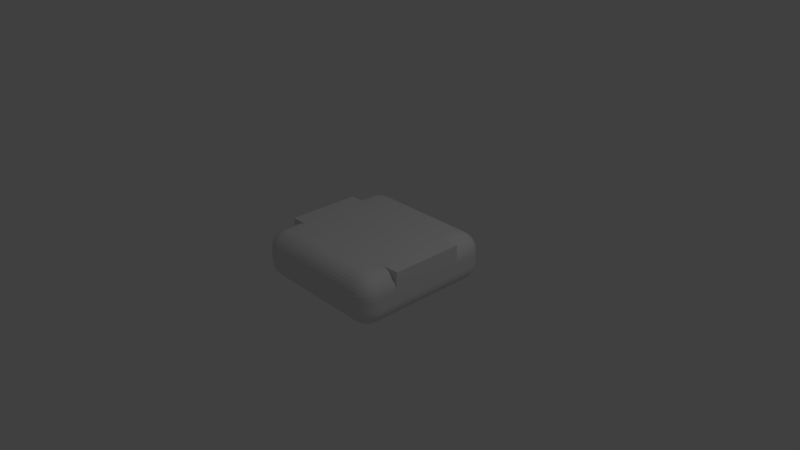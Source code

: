 # Source: StandardStreetTile.blend  (saved by Blender 2.77.0; exported with 4.5.12 LTS)
import bpy
from mathutils import Matrix  # noqa: F401  (used for matrix-valued properties, if any)

bpy.ops.wm.read_factory_settings(use_empty=True)
scene = bpy.context.scene
scene.name = 'Scene'

# ---- collections
col_collection_1 = bpy.data.collections.new('Collection 1'); scene.collection.children.link(col_collection_1)

# ---- materials (node trees are filled in below, after node groups)
mat_material = bpy.data.materials.new('Material')
mat_material.alpha_threshold = 0.0
mat_material.use_transparent_shadow = False
mat_material.roughness = 0.5
mat_material.line_color = (0.0, 0.0, 0.0, 1.0)

# ---- material node trees

# ---- world
world_world = bpy.data.worlds.new('World'); scene.world = world_world
world_world.color = (0.05088, 0.05088, 0.05088)
world_world.use_sun_shadow = False
world_world.sun_shadow_jitter_overblur = 0.0
world_world.cycles.sampling_method = 'MANUAL'

# ---- cameras
cam_camera = bpy.data.cameras.new('Camera')
cam_camera.clip_end = 100.0
cam_camera.lens = 35.0
cam_camera.sensor_width = 32.0
cam_camera.sensor_height = 18.0
cam_camera.ortho_scale = 7.314
cam_camera.dof.focus_distance = 0.0
cam_camera.dof.aperture_fstop = 128.0

# ---- lights
light_lamp = bpy.data.lights.new('Lamp', 'POINT')
light_lamp.transmission_factor = 0.0
light_lamp.cutoff_distance = 30.0
light_lamp.energy = 100.0
light_lamp.shadow_buffer_clip_start = 1.001
light_lamp.shadow_soft_size = 0.1
light_lamp.shadow_maximum_resolution = 0.006
light_lamp.use_absolute_resolution = True

# ---- meshes
me_cube = bpy.data.meshes.new('Cube')
me_cube.from_pydata([(-0.7302, 1.015, -0.08), (-0.7351, 0.7646, -0.33), (-0.9851, 0.7695, -0.08), (-0.7303, 1.01, -0.1288), (-0.7306, 0.9955, -0.1757), (-0.731, 0.9724, -0.2189), (-0.7317, 0.9413, -0.2568), (-0.7791, 1.011, -0.08), (-0.7807, 1.005, -0.1309), (-0.7811, 0.9899, -0.1782), (-0.7811, 0.9672, -0.2191), (-0.7814, 0.9389, -0.2531), (-0.8262, 0.9974, -0.08), (-0.8287, 0.9907, -0.1309), (-0.8278, 0.9755, -0.177), (-0.8253, 0.9551, -0.2145), (-0.8241, 0.9307, -0.2443), (-0.8699, 0.9751, -0.08), (-0.8704, 0.9687, -0.1302), (-0.8659, 0.9558, -0.174), (-0.8594, 0.9399, -0.2077), (-0.8562, 0.9204, -0.2335), (-0.8766, 0.9117, -0.2243), (-0.7839, 0.7655, -0.3252), (-0.8308, 0.7665, -0.311), (-0.874, 0.7673, -0.2879), (-0.9119, 0.7681, -0.2568), (-0.7342, 0.8133, -0.3252), (-0.785, 0.8158, -0.3195), (-0.8323, 0.8168, -0.3043), (-0.8732, 0.8172, -0.2817), (-0.9073, 0.8176, -0.2534), (-0.7332, 0.8602, -0.311), (-0.7841, 0.8636, -0.3043), (-0.8302, 0.8633, -0.2891), (-0.8678, 0.8611, -0.2687), (-0.8976, 0.86, -0.2443), (-0.7324, 0.9035, -0.2879), (-0.7826, 0.9048, -0.2814), (-0.8265, 0.9009, -0.2686), (-0.8603, 0.8948, -0.2528), (-0.8861, 0.8917, -0.2335), (-0.9793, 0.8182, -0.08), (-0.9642, 0.8648, -0.08), (-0.9402, 0.9075, -0.08), (-0.9084, 0.9448, -0.08), (-0.9803, 0.7694, -0.1288), (-0.9736, 0.8202, -0.1303), (-0.9575, 0.8671, -0.1303), (-0.934, 0.9076, -0.1299), (-0.9051, 0.9411, -0.1297), (-0.9661, 0.7691, -0.1757), (-0.9584, 0.8199, -0.178), (-0.9423, 0.8657, -0.1768), (-0.9211, 0.9028, -0.1739), (-0.8962, 0.9321, -0.1722), (-0.943, 0.7687, -0.2189), (-0.9355, 0.8187, -0.2193), (-0.9218, 0.8623, -0.2145), (-0.9054, 0.8957, -0.2077), (-0.8855, 0.921, -0.2041), (0.7695, 0.9851, -0.08), (1.015, 0.7302, -0.08), (0.7646, 0.7351, -0.33), (0.8182, 0.9793, -0.08), (0.8648, 0.9642, -0.08), (0.9075, 0.9402, -0.08), (0.9448, 0.9084, -0.08), (0.7694, 0.9803, -0.1288), (0.8202, 0.9736, -0.1303), (0.8671, 0.9575, -0.1303), (0.9076, 0.934, -0.1299), (0.9411, 0.9051, -0.1297), (0.7691, 0.9661, -0.1757), (0.8199, 0.9584, -0.178), (0.8657, 0.9423, -0.1768), (0.9028, 0.9211, -0.1739), (0.9321, 0.8962, -0.1722), (0.7687, 0.943, -0.2189), (0.8187, 0.9355, -0.2193), (0.8623, 0.9218, -0.2145), (0.8957, 0.9054, -0.2077), (0.921, 0.8855, -0.2041), (0.9117, 0.8766, -0.2243), (1.01, 0.7303, -0.1288), (0.9955, 0.7306, -0.1757), (0.9724, 0.731, -0.2189), (0.9413, 0.7317, -0.2568), (1.011, 0.7791, -0.08), (1.005, 0.7807, -0.1309), (0.9899, 0.7811, -0.1782), (0.9672, 0.7811, -0.2191), (0.9389, 0.7814, -0.2531), (0.9974, 0.8262, -0.08), (0.9907, 0.8287, -0.1309), (0.9755, 0.8278, -0.177), (0.9551, 0.8253, -0.2145), (0.9307, 0.8241, -0.2443), (0.9751, 0.8699, -0.08), (0.9687, 0.8704, -0.1302), (0.9558, 0.8659, -0.174), (0.9399, 0.8594, -0.2077), (0.9204, 0.8562, -0.2335), (0.7655, 0.7839, -0.3252), (0.7665, 0.8308, -0.311), (0.7673, 0.874, -0.2879), (0.7681, 0.9119, -0.2568), (0.8133, 0.7342, -0.3252), (0.8158, 0.785, -0.3195), (0.8168, 0.8323, -0.3043), (0.8172, 0.8732, -0.2817), (0.8176, 0.9073, -0.2534), (0.8602, 0.7332, -0.311), (0.8636, 0.7841, -0.3043), (0.8633, 0.8302, -0.2891), (0.8611, 0.8678, -0.2687), (0.86, 0.8976, -0.2443), (0.9035, 0.7324, -0.2879), (0.9048, 0.7826, -0.2814), (0.9009, 0.8265, -0.2686), (0.8948, 0.8603, -0.2528), (0.8917, 0.8861, -0.2335), (0.9851, -0.7695, -0.08), (0.7302, -1.015, -0.08), (0.7351, -0.7646, -0.33), (0.9793, -0.8182, -0.08), (0.9642, -0.8648, -0.08), (0.9402, -0.9075, -0.08), (0.9084, -0.9448, -0.08), (0.9803, -0.7694, -0.1288), (0.9736, -0.8202, -0.1303), (0.9575, -0.8671, -0.1303), (0.934, -0.9076, -0.1299), (0.9051, -0.9411, -0.1297), (0.9661, -0.7691, -0.1757), (0.9584, -0.8199, -0.178), (0.9423, -0.8657, -0.1768), (0.9211, -0.9028, -0.1739), (0.8962, -0.9321, -0.1722), (0.943, -0.7687, -0.2189), (0.9355, -0.8187, -0.2193), (0.9218, -0.8623, -0.2145), (0.9054, -0.8957, -0.2077), (0.8855, -0.921, -0.2041), (0.8766, -0.9117, -0.2243), (0.7303, -1.01, -0.1288), (0.7306, -0.9955, -0.1757), (0.731, -0.9724, -0.2189), (0.7317, -0.9413, -0.2568), (0.7791, -1.011, -0.08), (0.7807, -1.005, -0.1309), (0.7811, -0.9899, -0.1782), (0.7811, -0.9672, -0.2191), (0.7814, -0.9389, -0.2531), (0.8262, -0.9974, -0.08), (0.8287, -0.9907, -0.1309), (0.8278, -0.9755, -0.177), (0.8253, -0.9551, -0.2145), (0.8241, -0.9307, -0.2443), (0.8699, -0.9751, -0.08), (0.8704, -0.9687, -0.1302), (0.8659, -0.9558, -0.174), (0.8594, -0.9399, -0.2077), (0.8562, -0.9204, -0.2335), (0.7839, -0.7655, -0.3252), (0.8308, -0.7665, -0.311), (0.874, -0.7673, -0.2879), (0.9119, -0.7681, -0.2568), (0.7342, -0.8133, -0.3252), (0.785, -0.8158, -0.3195), (0.8323, -0.8168, -0.3043), (0.8732, -0.8172, -0.2817), (0.9073, -0.8176, -0.2534), (0.7332, -0.8602, -0.311), (0.7841, -0.8636, -0.3043), (0.8302, -0.8633, -0.2891), (0.8678, -0.8611, -0.2687), (0.8976, -0.86, -0.2443), (0.7324, -0.9035, -0.2879), (0.7826, -0.9048, -0.2814), (0.8265, -0.9009, -0.2686), (0.8603, -0.8948, -0.2528), (0.8861, -0.8917, -0.2335), (-1.015, -0.7302, -0.08), (-0.7646, -0.7351, -0.33), (-0.7695, -0.9851, -0.08), (-1.01, -0.7303, -0.1288), (-0.9955, -0.7306, -0.1757), (-0.9724, -0.731, -0.2189), (-0.9413, -0.7317, -0.2568), (-1.011, -0.7791, -0.08), (-1.005, -0.7807, -0.1309), (-0.9899, -0.7811, -0.1782), (-0.9672, -0.7811, -0.2191), (-0.9389, -0.7814, -0.2531), (-0.9974, -0.8262, -0.08), (-0.9907, -0.8287, -0.1309), (-0.9755, -0.8278, -0.177), (-0.9551, -0.8253, -0.2145), (-0.9307, -0.8241, -0.2443), (-0.9751, -0.8699, -0.08), (-0.9687, -0.8704, -0.1302), (-0.9558, -0.8659, -0.174), (-0.9399, -0.8594, -0.2077), (-0.9204, -0.8562, -0.2335), (-0.9117, -0.8766, -0.2243), (-0.7655, -0.7839, -0.3252), (-0.7665, -0.8308, -0.311), (-0.7673, -0.874, -0.2879), (-0.7681, -0.9119, -0.2568), (-0.8133, -0.7342, -0.3252), (-0.8158, -0.785, -0.3195), (-0.8168, -0.8323, -0.3043), (-0.8172, -0.8732, -0.2817), (-0.8176, -0.9073, -0.2534), (-0.8602, -0.7332, -0.311), (-0.8636, -0.7841, -0.3043), (-0.8633, -0.8302, -0.2891), (-0.8611, -0.8677, -0.2687), (-0.86, -0.8976, -0.2443), (-0.9035, -0.7324, -0.2879), (-0.9048, -0.7826, -0.2814), (-0.9009, -0.8265, -0.2686), (-0.8948, -0.8603, -0.2528), (-0.8917, -0.8861, -0.2335), (-0.8182, -0.9793, -0.08), (-0.8648, -0.9642, -0.08), (-0.9075, -0.9402, -0.08), (-0.9448, -0.9084, -0.08), (-0.7694, -0.9803, -0.1288), (-0.8202, -0.9736, -0.1303), (-0.8671, -0.9575, -0.1303), (-0.9076, -0.934, -0.1299), (-0.9411, -0.9051, -0.1297), (-0.7691, -0.9661, -0.1757), (-0.8199, -0.9584, -0.178), (-0.8657, -0.9423, -0.1768), (-0.9028, -0.9211, -0.1739), (-0.9321, -0.8962, -0.1722), (-0.7687, -0.943, -0.2189), (-0.8187, -0.9355, -0.2193), (-0.8623, -0.9218, -0.2145), (-0.8957, -0.9054, -0.2077), (-0.921, -0.8855, -0.2041), (-0.9851, 0.7695, 0.08), (-0.7351, 0.7646, 0.33), (-0.7302, 1.015, 0.08), (-0.9803, 0.7694, 0.1288), (-0.9661, 0.7691, 0.1757), (-0.943, 0.7687, 0.2189), (-0.9119, 0.7681, 0.2568), (-0.9793, 0.8182, 0.08), (-0.9736, 0.8195, 0.1309), (-0.9584, 0.8193, 0.1782), (-0.9358, 0.8184, 0.2191), (-0.9075, 0.8176, 0.2531), (-0.9642, 0.8648, 0.08), (-0.9574, 0.867, 0.1309), (-0.9423, 0.8655, 0.177), (-0.9219, 0.8621, 0.2145), (-0.8976, 0.86, 0.2443), (-0.9402, 0.9075, 0.08), (-0.9338, 0.9078, 0.1302), (-0.921, 0.9028, 0.174), (-0.9054, 0.8957, 0.2077), (-0.8861, 0.8917, 0.2335), (-0.8766, 0.9117, 0.2243), (-0.7342, 0.8133, 0.3252), (-0.7332, 0.8602, 0.311), (-0.7324, 0.9035, 0.2879), (-0.7317, 0.9413, 0.2568), (-0.7839, 0.7655, 0.3252), (-0.7844, 0.8165, 0.3195), (-0.7835, 0.8637, 0.3043), (-0.7823, 0.9046, 0.2817), (-0.7814, 0.9387, 0.2534), (-0.8308, 0.7665, 0.311), (-0.8321, 0.8174, 0.3043), (-0.83, 0.8635, 0.2891), (-0.8263, 0.9009, 0.2687), (-0.8241, 0.9307, 0.2443), (-0.874, 0.7673, 0.2879), (-0.8734, 0.8175, 0.2814), (-0.8678, 0.8612, 0.2686), (-0.8603, 0.8948, 0.2528), (-0.8562, 0.9204, 0.2335), (-0.7791, 1.011, 0.08), (-0.8262, 0.9974, 0.08), (-0.8699, 0.9751, 0.08), (-0.9084, 0.9448, 0.08), (-0.7303, 1.01, 0.1288), (-0.7813, 1.005, 0.1303), (-0.8289, 0.9908, 0.1303), (-0.8702, 0.9689, 0.1299), (-0.9048, 0.9413, 0.1297), (-0.7306, 0.9955, 0.1757), (-0.7816, 0.9898, 0.178), (-0.828, 0.9755, 0.1768), (-0.8659, 0.9559, 0.1739), (-0.8962, 0.9321, 0.1722), (-0.731, 0.9724, 0.2189), (-0.7814, 0.967, 0.2193), (-0.8254, 0.955, 0.2145), (-0.8594, 0.9399, 0.2077), (-0.8855, 0.921, 0.2041), (1.015, 0.7302, 0.08), (0.7695, 0.9851, 0.08), (0.7646, 0.7351, 0.33), (1.011, 0.7791, 0.08), (0.9974, 0.8262, 0.08), (0.9751, 0.8699, 0.08), (0.9448, 0.9084, 0.08), (1.01, 0.7303, 0.1288), (1.005, 0.7813, 0.1303), (0.9908, 0.8289, 0.1303), (0.9689, 0.8702, 0.1299), (0.9413, 0.9048, 0.1297), (0.9955, 0.7306, 0.1757), (0.9898, 0.7816, 0.178), (0.9755, 0.828, 0.1768), (0.9559, 0.8659, 0.1739), (0.9321, 0.8962, 0.1722), (0.9724, 0.731, 0.2189), (0.967, 0.7814, 0.2193), (0.955, 0.8254, 0.2145), (0.9399, 0.8594, 0.2077), (0.921, 0.8855, 0.2041), (0.9117, 0.8766, 0.2243), (0.7694, 0.9803, 0.1288), (0.7691, 0.9661, 0.1757), (0.7687, 0.943, 0.2189), (0.7681, 0.9119, 0.2568), (0.8182, 0.9793, 0.08), (0.8195, 0.9736, 0.1309), (0.8193, 0.9584, 0.1782), (0.8184, 0.9358, 0.2191), (0.8176, 0.9075, 0.2531), (0.8648, 0.9642, 0.08), (0.867, 0.9574, 0.1309), (0.8655, 0.9423, 0.177), (0.8621, 0.9219, 0.2145), (0.86, 0.8976, 0.2443), (0.9075, 0.9402, 0.08), (0.9078, 0.9338, 0.1302), (0.9028, 0.921, 0.174), (0.8957, 0.9054, 0.2077), (0.8917, 0.8861, 0.2335), (0.8133, 0.7342, 0.3252), (0.8602, 0.7332, 0.311), (0.9035, 0.7324, 0.2879), (0.9413, 0.7317, 0.2568), (0.7655, 0.7839, 0.3252), (0.8165, 0.7844, 0.3195), (0.8637, 0.7835, 0.3043), (0.9046, 0.7823, 0.2817), (0.9387, 0.7814, 0.2534), (0.7665, 0.8308, 0.311), (0.8174, 0.8321, 0.3043), (0.8635, 0.83, 0.2891), (0.9009, 0.8263, 0.2687), (0.9307, 0.8241, 0.2443), (0.7673, 0.874, 0.2879), (0.8175, 0.8734, 0.2814), (0.8612, 0.8678, 0.2686), (0.8948, 0.8603, 0.2528), (0.9204, 0.8562, 0.2335), (0.7302, -1.015, 0.08), (0.9851, -0.7695, 0.08), (0.7351, -0.7646, 0.33), (0.7791, -1.011, 0.08), (0.8262, -0.9974, 0.08), (0.8699, -0.9751, 0.08), (0.9084, -0.9448, 0.08), (0.7303, -1.01, 0.1288), (0.7813, -1.005, 0.1303), (0.8289, -0.9908, 0.1303), (0.8702, -0.9689, 0.1299), (0.9048, -0.9413, 0.1297), (0.7306, -0.9955, 0.1757), (0.7816, -0.9898, 0.178), (0.828, -0.9755, 0.1768), (0.8659, -0.9559, 0.1739), (0.8962, -0.9321, 0.1722), (0.731, -0.9724, 0.2189), (0.7814, -0.967, 0.2193), (0.8254, -0.955, 0.2145), (0.8594, -0.9399, 0.2077), (0.8855, -0.921, 0.2041), (0.8766, -0.9117, 0.2243), (0.9803, -0.7694, 0.1288), (0.9661, -0.7691, 0.1757), (0.943, -0.7687, 0.2189), (0.9119, -0.7681, 0.2568), (0.9793, -0.8182, 0.08), (0.9736, -0.8195, 0.1309), (0.9584, -0.8193, 0.1782), (0.9358, -0.8184, 0.2191), (0.9075, -0.8176, 0.2531), (0.9642, -0.8648, 0.08), (0.9574, -0.867, 0.1309), (0.9423, -0.8655, 0.177), (0.9219, -0.8621, 0.2145), (0.8976, -0.86, 0.2443), (0.9402, -0.9075, 0.08), (0.9338, -0.9078, 0.1302), (0.921, -0.9028, 0.174), (0.9054, -0.8957, 0.2077), (0.8861, -0.8917, 0.2335), (0.7342, -0.8133, 0.3252), (0.7332, -0.8602, 0.311), (0.7324, -0.9035, 0.2879), (0.7317, -0.9413, 0.2568), (0.7839, -0.7655, 0.3252), (0.7844, -0.8165, 0.3195), (0.7835, -0.8637, 0.3043), (0.7823, -0.9046, 0.2817), (0.7814, -0.9387, 0.2534), (0.8308, -0.7665, 0.311), (0.8321, -0.8174, 0.3043), (0.83, -0.8635, 0.2891), (0.8263, -0.9009, 0.2687), (0.8241, -0.9307, 0.2443), (0.874, -0.7673, 0.2879), (0.8734, -0.8175, 0.2814), (0.8678, -0.8612, 0.2686), (0.8603, -0.8948, 0.2528), (0.8562, -0.9204, 0.2335), (-0.7695, -0.9851, 0.08), (-0.7646, -0.7351, 0.33), (-1.015, -0.7302, 0.08), (-0.7694, -0.9803, 0.1288), (-0.7691, -0.9661, 0.1757), (-0.7687, -0.943, 0.2189), (-0.7681, -0.9119, 0.2568), (-0.8182, -0.9793, 0.08), (-0.8195, -0.9736, 0.1309), (-0.8193, -0.9584, 0.1782), (-0.8184, -0.9358, 0.2191), (-0.8176, -0.9075, 0.2531), (-0.8648, -0.9642, 0.08), (-0.867, -0.9574, 0.1309), (-0.8655, -0.9423, 0.177), (-0.8621, -0.9219, 0.2145), (-0.86, -0.8976, 0.2443), (-0.9075, -0.9402, 0.08), (-0.9078, -0.9338, 0.1302), (-0.9028, -0.921, 0.174), (-0.8957, -0.9054, 0.2077), (-0.8917, -0.8861, 0.2335), (-0.9117, -0.8766, 0.2243), (-0.8133, -0.7342, 0.3252), (-0.8602, -0.7332, 0.311), (-0.9034, -0.7324, 0.2879), (-0.9413, -0.7317, 0.2568), (-0.7655, -0.7839, 0.3252), (-0.8165, -0.7844, 0.3195), (-0.8637, -0.7835, 0.3043), (-0.9046, -0.7823, 0.2817), (-0.9387, -0.7814, 0.2534), (-0.7665, -0.8308, 0.311), (-0.8174, -0.8321, 0.3043), (-0.8635, -0.83, 0.2891), (-0.9009, -0.8263, 0.2687), (-0.9307, -0.8241, 0.2443), (-0.7673, -0.874, 0.2879), (-0.8175, -0.8734, 0.2814), (-0.8612, -0.8678, 0.2686), (-0.8948, -0.8603, 0.2528), (-0.9204, -0.8562, 0.2335), (-1.011, -0.7791, 0.08), (-0.9974, -0.8262, 0.08), (-0.9751, -0.8699, 0.08), (-0.9448, -0.9084, 0.08), (-1.01, -0.7303, 0.1288), (-1.005, -0.7813, 0.1303), (-0.9908, -0.8289, 0.1303), (-0.9689, -0.8702, 0.1299), (-0.9413, -0.9048, 0.1297), (-0.9955, -0.7306, 0.1757), (-0.9898, -0.7816, 0.178), (-0.9755, -0.828, 0.1768), (-0.9559, -0.8659, 0.1739), (-0.9321, -0.8962, 0.1722), (-0.9724, -0.731, 0.2189), (-0.967, -0.7814, 0.2193), (-0.955, -0.8254, 0.2145), (-0.9399, -0.8594, 0.2077), (-0.921, -0.8855, 0.2041), (-0.7597, -0.4852, 0.33), (-0.7548, -0.2352, 0.33), (-0.7499, 0.01473, 0.33), (-0.7449, 0.2647, 0.33), (-0.74, 0.5146, 0.33), (-0.7597, -0.4852, 0.33), (-0.7548, -0.2352, 0.33), (-0.7499, 0.01473, 0.33), (-0.7449, 0.2647, 0.33), (-0.74, 0.5146, 0.33), (-0.9949, 0.2647, 0.33), (-0.99, 0.5146, 0.33), (-0.7499, 0.01473, 0.33), (-0.7449, 0.2647, 0.33), (-1.005, -0.2352, 0.33), (-0.9999, 0.01473, 0.33), (-0.7597, -0.4852, 0.33), (-0.7548, -0.2352, 0.33), (-1.01, -0.4852, 0.33), (-1.005, -0.2352, 0.33), (-0.9999, 0.01473, 0.33), (-0.9949, 0.2647, 0.33), (-0.99, 0.5195, 0.08), (-0.9949, 0.2696, 0.08), (-0.9998, 0.01964, 0.08), (-1.005, -0.2303, 0.08), (-1.01, -0.4803, 0.08), (-0.99, 0.5195, 0.33), (-0.9949, 0.2696, 0.33), (-0.9998, 0.01964, 0.33), (-1.005, -0.2303, 0.33), (-1.01, -0.4803, 0.33), (0.7597, 0.4852, 0.33), (0.7548, 0.2352, 0.33), (0.7499, -0.01473, 0.33), (0.7449, -0.2647, 0.33), (0.74, -0.5146, 0.33), (1.01, 0.4852, 0.33), (1.005, 0.2352, 0.33), (0.9999, -0.01473, 0.33), (0.9949, -0.2647, 0.33), (0.99, -0.5146, 0.33), (0.99, -0.5195, 0.08), (0.9949, -0.2696, 0.08), (0.9998, -0.01964, 0.08), (1.005, 0.2303, 0.08), (1.01, 0.4803, 0.08), (0.99, -0.5195, 0.33), (0.9949, -0.2696, 0.33), (0.9998, -0.01964, 0.33), (1.005, 0.2303, 0.33), (1.01, 0.4803, 0.33)], [(501, 496), (495, 500)], [(244, 2, 183, 429, 514, 513, 512, 511, 510), (62, 305, 534, 533, 532, 531, 530, 367, 122), (123, 366, 427, 185), (245, 492, 491, 490, 489, 488, 428, 368, 524, 523, 522, 521, 520, 307), (0, 246, 306, 61), (0, 3, 8, 7), (3, 4, 9, 8), (4, 5, 10, 9), (5, 6, 11, 10), (7, 8, 13, 12), (8, 9, 14, 13), (9, 10, 15, 14), (10, 11, 16, 15), (12, 13, 18, 17), (13, 14, 19, 18), (14, 15, 20, 19), (15, 16, 21, 20), (17, 18, 50, 45), (18, 19, 55, 50), (19, 20, 60, 55), (20, 21, 22, 60), (1, 23, 28, 27), (23, 24, 29, 28), (24, 25, 30, 29), (25, 26, 31, 30), (27, 28, 33, 32), (28, 29, 34, 33), (29, 30, 35, 34), (30, 31, 36, 35), (32, 33, 38, 37), (33, 34, 39, 38), (34, 35, 40, 39), (35, 36, 41, 40), (37, 38, 11, 6), (38, 39, 16, 11), (39, 40, 21, 16), (40, 41, 22, 21), (2, 42, 47, 46), (42, 43, 48, 47), (43, 44, 49, 48), (44, 45, 50, 49), (46, 47, 52, 51), (47, 48, 53, 52), (48, 49, 54, 53), (49, 50, 55, 54), (51, 52, 57, 56), (52, 53, 58, 57), (53, 54, 59, 58), (54, 55, 60, 59), (56, 57, 31, 26), (57, 58, 36, 31), (58, 59, 41, 36), (59, 60, 22, 41), (61, 64, 69, 68), (64, 65, 70, 69), (65, 66, 71, 70), (66, 67, 72, 71), (68, 69, 74, 73), (69, 70, 75, 74), (70, 71, 76, 75), (71, 72, 77, 76), (73, 74, 79, 78), (74, 75, 80, 79), (75, 76, 81, 80), (76, 77, 82, 81), (78, 79, 111, 106), (79, 80, 116, 111), (80, 81, 121, 116), (81, 82, 83, 121), (62, 84, 89, 88), (84, 85, 90, 89), (85, 86, 91, 90), (86, 87, 92, 91), (88, 89, 94, 93), (89, 90, 95, 94), (90, 91, 96, 95), (91, 92, 97, 96), (93, 94, 99, 98), (94, 95, 100, 99), (95, 96, 101, 100), (96, 97, 102, 101), (98, 99, 72, 67), (99, 100, 77, 72), (100, 101, 82, 77), (101, 102, 83, 82), (63, 103, 108, 107), (103, 104, 109, 108), (104, 105, 110, 109), (105, 106, 111, 110), (107, 108, 113, 112), (108, 109, 114, 113), (109, 110, 115, 114), (110, 111, 116, 115), (112, 113, 118, 117), (113, 114, 119, 118), (114, 115, 120, 119), (115, 116, 121, 120), (117, 118, 92, 87), (118, 119, 97, 92), (119, 120, 102, 97), (120, 121, 83, 102), (122, 125, 130, 129), (125, 126, 131, 130), (126, 127, 132, 131), (127, 128, 133, 132), (129, 130, 135, 134), (130, 131, 136, 135), (131, 132, 137, 136), (132, 133, 138, 137), (134, 135, 140, 139), (135, 136, 141, 140), (136, 137, 142, 141), (137, 138, 143, 142), (139, 140, 172, 167), (140, 141, 177, 172), (141, 142, 182, 177), (142, 143, 144, 182), (123, 145, 150, 149), (145, 146, 151, 150), (146, 147, 152, 151), (147, 148, 153, 152), (149, 150, 155, 154), (150, 151, 156, 155), (151, 152, 157, 156), (152, 153, 158, 157), (154, 155, 160, 159), (155, 156, 161, 160), (156, 157, 162, 161), (157, 158, 163, 162), (159, 160, 133, 128), (160, 161, 138, 133), (161, 162, 143, 138), (162, 163, 144, 143), (124, 164, 169, 168), (164, 165, 170, 169), (165, 166, 171, 170), (166, 167, 172, 171), (168, 169, 174, 173), (169, 170, 175, 174), (170, 171, 176, 175), (171, 172, 177, 176), (173, 174, 179, 178), (174, 175, 180, 179), (175, 176, 181, 180), (176, 177, 182, 181), (178, 179, 153, 148), (179, 180, 158, 153), (180, 181, 163, 158), (181, 182, 144, 163), (183, 186, 191, 190), (186, 187, 192, 191), (187, 188, 193, 192), (188, 189, 194, 193), (190, 191, 196, 195), (191, 192, 197, 196), (192, 193, 198, 197), (193, 194, 199, 198), (195, 196, 201, 200), (196, 197, 202, 201), (197, 198, 203, 202), (198, 199, 204, 203), (200, 201, 233, 228), (201, 202, 238, 233), (202, 203, 243, 238), (203, 204, 205, 243), (184, 206, 211, 210), (206, 207, 212, 211), (207, 208, 213, 212), (208, 209, 214, 213), (210, 211, 216, 215), (211, 212, 217, 216), (212, 213, 218, 217), (213, 214, 219, 218), (215, 216, 221, 220), (216, 217, 222, 221), (217, 218, 223, 222), (218, 219, 224, 223), (220, 221, 194, 189), (221, 222, 199, 194), (222, 223, 204, 199), (223, 224, 205, 204), (185, 225, 230, 229), (225, 226, 231, 230), (226, 227, 232, 231), (227, 228, 233, 232), (229, 230, 235, 234), (230, 231, 236, 235), (231, 232, 237, 236), (232, 233, 238, 237), (234, 235, 240, 239), (235, 236, 241, 240), (236, 237, 242, 241), (237, 238, 243, 242), (239, 240, 214, 209), (240, 241, 219, 214), (241, 242, 224, 219), (242, 243, 205, 224), (244, 247, 252, 251), (247, 248, 253, 252), (248, 249, 254, 253), (249, 250, 255, 254), (251, 252, 257, 256), (252, 253, 258, 257), (253, 254, 259, 258), (254, 255, 260, 259), (256, 257, 262, 261), (257, 258, 263, 262), (258, 259, 264, 263), (259, 260, 265, 264), (261, 262, 294, 289), (262, 263, 299, 294), (263, 264, 304, 299), (264, 265, 266, 304), (245, 267, 272, 271), (267, 268, 273, 272), (268, 269, 274, 273), (269, 270, 275, 274), (271, 272, 277, 276), (272, 273, 278, 277), (273, 274, 279, 278), (274, 275, 280, 279), (276, 277, 282, 281), (277, 278, 283, 282), (278, 279, 284, 283), (279, 280, 285, 284), (281, 282, 255, 250), (282, 283, 260, 255), (283, 284, 265, 260), (284, 285, 266, 265), (246, 286, 291, 290), (286, 287, 292, 291), (287, 288, 293, 292), (288, 289, 294, 293), (290, 291, 296, 295), (291, 292, 297, 296), (292, 293, 298, 297), (293, 294, 299, 298), (295, 296, 301, 300), (296, 297, 302, 301), (297, 298, 303, 302), (298, 299, 304, 303), (300, 301, 275, 270), (301, 302, 280, 275), (302, 303, 285, 280), (303, 304, 266, 285), (305, 308, 313, 312), (308, 309, 314, 313), (309, 310, 315, 314), (310, 311, 316, 315), (312, 313, 318, 317), (313, 314, 319, 318), (314, 315, 320, 319), (315, 316, 321, 320), (317, 318, 323, 322), (318, 319, 324, 323), (319, 320, 325, 324), (320, 321, 326, 325), (322, 323, 355, 350), (323, 324, 360, 355), (324, 325, 365, 360), (325, 326, 327, 365), (306, 328, 333, 332), (328, 329, 334, 333), (329, 330, 335, 334), (330, 331, 336, 335), (332, 333, 338, 337), (333, 334, 339, 338), (334, 335, 340, 339), (335, 336, 341, 340), (337, 338, 343, 342), (338, 339, 344, 343), (339, 340, 345, 344), (340, 341, 346, 345), (342, 343, 316, 311), (343, 344, 321, 316), (344, 345, 326, 321), (345, 346, 327, 326), (307, 347, 352, 351), (347, 348, 353, 352), (348, 349, 354, 353), (349, 350, 355, 354), (351, 352, 357, 356), (352, 353, 358, 357), (353, 354, 359, 358), (354, 355, 360, 359), (356, 357, 362, 361), (357, 358, 363, 362), (358, 359, 364, 363), (359, 360, 365, 364), (361, 362, 336, 331), (362, 363, 341, 336), (363, 364, 346, 341), (364, 365, 327, 346), (366, 369, 374, 373), (369, 370, 375, 374), (370, 371, 376, 375), (371, 372, 377, 376), (373, 374, 379, 378), (374, 375, 380, 379), (375, 376, 381, 380), (376, 377, 382, 381), (378, 379, 384, 383), (379, 380, 385, 384), (380, 381, 386, 385), (381, 382, 387, 386), (383, 384, 416, 411), (384, 385, 421, 416), (385, 386, 426, 421), (386, 387, 388, 426), (367, 389, 394, 393), (389, 390, 395, 394), (390, 391, 396, 395), (391, 392, 397, 396), (393, 394, 399, 398), (394, 395, 400, 399), (395, 396, 401, 400), (396, 397, 402, 401), (398, 399, 404, 403), (399, 400, 405, 404), (400, 401, 406, 405), (401, 402, 407, 406), (403, 404, 377, 372), (404, 405, 382, 377), (405, 406, 387, 382), (406, 407, 388, 387), (368, 408, 413, 412), (408, 409, 414, 413), (409, 410, 415, 414), (410, 411, 416, 415), (412, 413, 418, 417), (413, 414, 419, 418), (414, 415, 420, 419), (415, 416, 421, 420), (417, 418, 423, 422), (418, 419, 424, 423), (419, 420, 425, 424), (420, 421, 426, 425), (422, 423, 397, 392), (423, 424, 402, 397), (424, 425, 407, 402), (425, 426, 388, 407), (427, 430, 435, 434), (430, 431, 436, 435), (431, 432, 437, 436), (432, 433, 438, 437), (434, 435, 440, 439), (435, 436, 441, 440), (436, 437, 442, 441), (437, 438, 443, 442), (439, 440, 445, 444), (440, 441, 446, 445), (441, 442, 447, 446), (442, 443, 448, 447), (444, 445, 477, 472), (445, 446, 482, 477), (446, 447, 487, 482), (447, 448, 449, 487), (428, 450, 455, 454), (450, 451, 456, 455), (451, 452, 457, 456), (452, 453, 458, 457), (454, 455, 460, 459), (455, 456, 461, 460), (456, 457, 462, 461), (457, 458, 463, 462), (459, 460, 465, 464), (460, 461, 466, 465), (461, 462, 467, 466), (462, 463, 468, 467), (464, 465, 438, 433), (465, 466, 443, 438), (466, 467, 448, 443), (467, 468, 449, 448), (429, 469, 474, 473), (469, 470, 475, 474), (470, 471, 476, 475), (471, 472, 477, 476), (473, 474, 479, 478), (474, 475, 480, 479), (475, 476, 481, 480), (476, 477, 482, 481), (478, 479, 484, 483), (479, 480, 485, 484), (480, 481, 486, 485), (481, 482, 487, 486), (483, 484, 458, 453), (484, 485, 463, 458), (485, 486, 468, 463), (486, 487, 449, 468), (0, 61, 68, 3), (3, 68, 73, 4), (4, 73, 78, 5), (5, 78, 106, 6), (6, 106, 105, 37), (37, 105, 104, 32), (32, 104, 103, 27), (27, 103, 63, 1), (1, 184, 210, 23), (23, 210, 215, 24), (24, 215, 220, 25), (25, 220, 189, 26), (26, 189, 188, 56), (56, 188, 187, 51), (51, 187, 186, 46), (46, 186, 183, 2), (2, 244, 251, 42), (42, 251, 256, 43), (43, 256, 261, 44), (44, 261, 289, 45), (45, 289, 288, 17), (17, 288, 287, 12), (12, 287, 286, 7), (7, 286, 246, 0), (62, 122, 129, 84), (84, 129, 134, 85), (85, 134, 139, 86), (86, 139, 167, 87), (87, 167, 166, 117), (117, 166, 165, 112), (112, 165, 164, 107), (107, 164, 124, 63), (61, 306, 332, 64), (64, 332, 337, 65), (65, 337, 342, 66), (66, 342, 311, 67), (67, 311, 310, 98), (98, 310, 309, 93), (93, 309, 308, 88), (88, 308, 305, 62), (123, 185, 229, 145), (145, 229, 234, 146), (146, 234, 239, 147), (147, 239, 209, 148), (148, 209, 208, 178), (178, 208, 207, 173), (173, 207, 206, 168), (168, 206, 184, 124), (122, 367, 393, 125), (125, 393, 398, 126), (126, 398, 403, 127), (127, 403, 372, 128), (128, 372, 371, 159), (159, 371, 370, 154), (154, 370, 369, 149), (149, 369, 366, 123), (185, 427, 434, 225), (225, 434, 439, 226), (226, 439, 444, 227), (227, 444, 472, 228), (228, 472, 471, 200), (200, 471, 470, 195), (195, 470, 469, 190), (190, 469, 429, 183), (245, 307, 351, 267), (267, 351, 356, 268), (268, 356, 361, 269), (269, 361, 331, 270), (270, 331, 330, 300), (300, 330, 329, 295), (295, 329, 328, 290), (290, 328, 306, 246), (244, 510, 511, 512, 513, 514, 429, 473, 247), (247, 473, 478, 248), (248, 478, 483, 249), (249, 483, 453, 250), (250, 453, 452, 281), (281, 452, 451, 276), (276, 451, 450, 271), (271, 450, 428, 488, 489, 490, 491, 492, 245), (307, 520, 521, 522, 523, 524, 368, 412, 347), (347, 412, 417, 348), (348, 417, 422, 349), (349, 422, 392, 350), (350, 392, 391, 322), (322, 391, 390, 317), (317, 390, 389, 312), (312, 389, 367, 530, 531, 532, 533, 534, 305), (368, 428, 454, 408), (408, 454, 459, 409), (409, 459, 464, 410), (410, 464, 433, 411), (411, 433, 432, 383), (383, 432, 431, 378), (378, 431, 430, 373), (373, 430, 427, 366), (1, 63, 124, 184), (491, 492, 497, 496), (489, 490, 495, 494), (491, 490, 495, 496), (489, 488, 493, 494), (496, 497, 499, 498), (496, 509, 508, 495), (494, 495, 503, 502), (494, 493, 504, 505), (505, 507, 506, 504), (513, 514, 519, 518), (511, 512, 517, 516), (513, 518, 517, 512), (511, 516, 515, 510), (504, 506, 514), (510, 515, 497), (521, 526, 525, 520), (523, 524, 529, 528), (521, 522, 527, 526), (523, 528, 527, 522), (533, 538, 537, 532), (531, 536, 535, 530), (533, 534, 539, 538), (531, 532, 537, 536), (520, 539, 534), (530, 535, 524)])
_uv = me_cube.uv_layers.new(name='UVMap')
_uv.uv.foreach_set('vector', [0.04033, 0.3477, 0.0401, 0.2362, 0.2802, 0.2371, 0.2806, 0.3488, 0.2405, 0.3486, 0.2005, 0.3485, 0.1604, 0.3483, 0.1204, 0.3481, 0.08037, 0.3479, 0.2803, 0.2363, 0.2799, 0.3477, 0.24, 0.3477, 0.2002, 0.3477, 0.1603, 0.3477, 0.1204, 0.3477, 0.08046, 0.3477, 0.04057, 0.3477, 0.04103, 0.2358, 0.2793, 0.237, 0.2795, 0.3491, 0.04014, 0.3481, 0.04031, 0.2365, 0.04, 0.5936, 0.07998, 0.5934, 0.12, 0.5931, 0.1599, 0.5929, 0.1999, 0.5927, 0.2399, 0.5924, 0.2799, 0.5922, 0.281, 0.9417, 0.2409, 0.9417, 0.2007, 0.9418, 0.1606, 0.9418, 0.1204, 0.9418, 0.08028, 0.9419, 0.04013, 0.9419, 0.2799, 0.2359, 0.28, 0.3484, 0.03943, 0.3507, 0.03965, 0.2374, 0.2799, 0.2359, 0.2798, 0.2016, 0.2879, 0.2, 0.2877, 0.2358, 0.2798, 0.2016, 0.2798, 0.1686, 0.2878, 0.1668, 0.2879, 0.2, 0.2798, 0.1686, 0.2797, 0.1382, 0.2877, 0.138, 0.2878, 0.1668, 0.2797, 0.1382, 0.2797, 0.05995, 0.2876, 0.05993, 0.2877, 0.138, 0.2877, 0.2358, 0.2879, 0.2, 0.2955, 0.2, 0.2952, 0.2358, 0.2879, 0.2, 0.2878, 0.1668, 0.2953, 0.1676, 0.2955, 0.2, 0.2878, 0.1668, 0.2877, 0.138, 0.2948, 0.1412, 0.2953, 0.1676, 0.2877, 0.138, 0.2876, 0.05993, 0.2944, 0.05991, 0.2948, 0.1412, 0.2952, 0.2358, 0.2955, 0.2, 0.3021, 0.2004, 0.3021, 0.2357, 0.2955, 0.2, 0.2953, 0.1676, 0.3013, 0.1697, 0.3021, 0.2004, 0.2953, 0.1676, 0.2948, 0.1412, 0.3002, 0.1459, 0.3013, 0.1697, 0.2948, 0.1412, 0.2944, 0.05991, 0.2995, 0.0599, 0.3002, 0.1459, 0.3021, 0.2357, 0.3021, 0.2004, 0.3199, 0.2007, 0.3199, 0.2356, 0.3021, 0.2004, 0.3013, 0.1697, 0.3198, 0.1708, 0.3199, 0.2007, 0.3013, 0.1697, 0.3002, 0.1459, 0.3198, 0.1484, 0.3198, 0.1708, 0.3002, 0.1459, 0.2995, 0.0599, 0.3027, 0.0599, 0.3198, 0.1484, 0.3655, 0.5939, 0.3578, 0.5939, 0.3574, 0.5822, 0.3655, 0.5826, 0.3578, 0.5939, 0.3503, 0.5939, 0.3499, 0.5822, 0.3574, 0.5822, 0.3503, 0.5939, 0.3434, 0.5938, 0.3434, 0.5823, 0.3499, 0.5822, 0.3434, 0.5938, 0.3257, 0.5938, 0.3257, 0.5822, 0.3434, 0.5823, 0.3655, 0.5826, 0.3574, 0.5822, 0.3574, 0.5711, 0.3655, 0.5717, 0.3574, 0.5822, 0.3499, 0.5822, 0.3501, 0.5714, 0.3574, 0.5711, 0.3499, 0.5822, 0.3434, 0.5823, 0.3441, 0.5721, 0.3501, 0.5714, 0.3434, 0.5823, 0.3257, 0.5822, 0.3257, 0.5724, 0.3441, 0.5721, 0.3655, 0.5717, 0.3574, 0.5711, 0.3575, 0.5616, 0.3655, 0.5617, 0.3574, 0.5711, 0.3501, 0.5714, 0.3505, 0.5626, 0.3575, 0.5616, 0.3501, 0.5714, 0.3441, 0.5721, 0.3451, 0.5642, 0.3505, 0.5626, 0.3441, 0.5721, 0.3257, 0.5724, 0.3257, 0.565, 0.3451, 0.5642, 0.3655, 0.5617, 0.3575, 0.5616, 0.3576, 0.5359, 0.3655, 0.5359, 0.3575, 0.5616, 0.3505, 0.5626, 0.3508, 0.5359, 0.3576, 0.5359, 0.3505, 0.5626, 0.3451, 0.5642, 0.3457, 0.5358, 0.3508, 0.5359, 0.3451, 0.5642, 0.3257, 0.565, 0.3257, 0.5603, 0.3457, 0.5358, 0.0401, 0.2362, 0.0323, 0.2362, 0.03189, 0.2011, 0.04003, 0.2022, 0.0323, 0.2362, 0.02479, 0.2361, 0.02432, 0.201, 0.03189, 0.2011, 0.02479, 0.2361, 0.01787, 0.2361, 0.01778, 0.2013, 0.02432, 0.201, 0.01787, 0.2361, 8.89e-05, 0.236, 2.397e-05, 0.2014, 0.01778, 0.2013, 0.04003, 0.2022, 0.03189, 0.2011, 0.03182, 0.1678, 0.03996, 0.1695, 0.03189, 0.2011, 0.02432, 0.201, 0.02444, 0.1687, 0.03182, 0.1678, 0.02432, 0.201, 0.01778, 0.2013, 0.01845, 0.1707, 0.02444, 0.1687, 0.01778, 0.2013, 2.397e-05, 0.2014, -3.163e-05, 0.1718, 0.01845, 0.1707, 0.03996, 0.1695, 0.03182, 0.1678, 0.03187, 0.1391, 0.0399, 0.1394, 0.03182, 0.1678, 0.02444, 0.1687, 0.02487, 0.1424, 0.03187, 0.1391, 0.02444, 0.1687, 0.01845, 0.1707, 0.01949, 0.1471, 0.02487, 0.1424, 0.01845, 0.1707, -3.163e-05, 0.1718, -7.338e-05, 0.1495, 0.01949, 0.1471, 0.0399, 0.1394, 0.03187, 0.1391, 0.03179, 0.06187, 0.03973, 0.06189, 0.03187, 0.1391, 0.02487, 0.1424, 0.02499, 0.06185, 0.03179, 0.06187, 0.02487, 0.1424, 0.01949, 0.1471, 0.01989, 0.06184, 0.02499, 0.06185, 0.01949, 0.1471, -7.338e-05, 0.1495, -9.983e-05, 0.1354, 0.01989, 0.06184, 0.03965, 0.2374, 0.03184, 0.2374, 0.03157, 0.2018, 0.03971, 0.2029, 0.03184, 0.2374, 0.02432, 0.2375, 0.024, 0.2018, 0.03157, 0.2018, 0.02432, 0.2375, 0.0174, 0.2375, 0.01745, 0.2022, 0.024, 0.2018, 0.0174, 0.2375, -0.0003995, 0.2377, -0.0003202, 0.2025, 0.01745, 0.2022, 0.03971, 0.2029, 0.03157, 0.2018, 0.03163, 0.168, 0.03977, 0.1697, 0.03157, 0.2018, 0.024, 0.2018, 0.02425, 0.1689, 0.03163, 0.168, 0.024, 0.2018, 0.01745, 0.2022, 0.01825, 0.1711, 0.02425, 0.1689, 0.01745, 0.2022, -0.0003202, 0.2025, -0.0002522, 0.1724, 0.01825, 0.1711, 0.03977, 0.1697, 0.03163, 0.168, 0.0318, 0.1388, 0.03983, 0.1391, 0.03163, 0.168, 0.02425, 0.1689, 0.02479, 0.1422, 0.0318, 0.1388, 0.02425, 0.1689, 0.01825, 0.1711, 0.01938, 0.1471, 0.02479, 0.1422, 0.01825, 0.1711, -0.0002522, 0.1724, -0.0002012, 0.1497, 0.01938, 0.1471, 0.03983, 0.1391, 0.0318, 0.1388, 0.03202, 0.06048, 0.03995, 0.06046, 0.0318, 0.1388, 0.02479, 0.1422, 0.02522, 0.06049, 0.03202, 0.06048, 0.02479, 0.1422, 0.01938, 0.1471, 0.02012, 0.0605, 0.02522, 0.06049, 0.01938, 0.1471, -0.0002012, 0.1497, -0.0001689, 0.1354, 0.02012, 0.0605, 0.2803, 0.2363, 0.2804, 0.2023, 0.2884, 0.2008, 0.288, 0.2363, 0.2804, 0.2023, 0.2804, 0.1696, 0.2885, 0.1679, 0.2884, 0.2008, 0.2804, 0.1696, 0.2805, 0.1395, 0.2885, 0.1394, 0.2885, 0.1679, 0.2805, 0.1395, 0.2808, 0.06208, 0.2887, 0.06211, 0.2885, 0.1394, 0.288, 0.2363, 0.2884, 0.2008, 0.296, 0.2008, 0.2955, 0.2363, 0.2884, 0.2008, 0.2885, 0.1679, 0.2959, 0.1687, 0.296, 0.2008, 0.2885, 0.1679, 0.2885, 0.1394, 0.2955, 0.1426, 0.2959, 0.1687, 0.2885, 0.1394, 0.2887, 0.06211, 0.2954, 0.06214, 0.2955, 0.1426, 0.2955, 0.2363, 0.296, 0.2008, 0.3026, 0.2013, 0.3024, 0.2363, 0.296, 0.2008, 0.2959, 0.1687, 0.3019, 0.1709, 0.3026, 0.2013, 0.2959, 0.1687, 0.2955, 0.1426, 0.3009, 0.1473, 0.3019, 0.1709, 0.2955, 0.1426, 0.2954, 0.06214, 0.3005, 0.06217, 0.3009, 0.1473, 0.3024, 0.2363, 0.3026, 0.2013, 0.3202, 0.2018, 0.3201, 0.2363, 0.3026, 0.2013, 0.3019, 0.1709, 0.3203, 0.1721, 0.3202, 0.2018, 0.3019, 0.1709, 0.3009, 0.1473, 0.3204, 0.1499, 0.3203, 0.1721, 0.3009, 0.1473, 0.3005, 0.06217, 0.3038, 0.06218, 0.3204, 0.1499, 0.6045, 0.5948, 0.6045, 0.5835, 0.6125, 0.583, 0.6123, 0.5948, 0.6045, 0.5835, 0.6045, 0.5726, 0.6125, 0.5721, 0.6125, 0.583, 0.6045, 0.5726, 0.6045, 0.5626, 0.6125, 0.5626, 0.6125, 0.5721, 0.6045, 0.5626, 0.6045, 0.5368, 0.6124, 0.5369, 0.6125, 0.5626, 0.6123, 0.5948, 0.6125, 0.583, 0.6201, 0.5831, 0.6198, 0.5949, 0.6125, 0.583, 0.6125, 0.5721, 0.6199, 0.5724, 0.6201, 0.5831, 0.6125, 0.5721, 0.6125, 0.5626, 0.6195, 0.5637, 0.6199, 0.5724, 0.6125, 0.5626, 0.6124, 0.5369, 0.6192, 0.5369, 0.6195, 0.5637, 0.6198, 0.5949, 0.6201, 0.5831, 0.6267, 0.5833, 0.6267, 0.5949, 0.6201, 0.5831, 0.6199, 0.5724, 0.6259, 0.5731, 0.6267, 0.5833, 0.6199, 0.5724, 0.6195, 0.5637, 0.6249, 0.5653, 0.6259, 0.5731, 0.6195, 0.5637, 0.6192, 0.5369, 0.6242, 0.5369, 0.6249, 0.5653, 0.6267, 0.5949, 0.6267, 0.5833, 0.6444, 0.5834, 0.6444, 0.595, 0.6267, 0.5833, 0.6259, 0.5731, 0.6443, 0.5736, 0.6444, 0.5834, 0.6259, 0.5731, 0.6249, 0.5653, 0.6443, 0.5662, 0.6443, 0.5736, 0.6249, 0.5653, 0.6242, 0.5369, 0.6275, 0.5369, 0.6443, 0.5662, 0.04103, 0.2358, 0.03325, 0.2358, 0.03305, 0.2006, 0.04117, 0.2017, 0.03325, 0.2358, 0.02577, 0.2358, 0.02551, 0.2005, 0.03305, 0.2006, 0.02577, 0.2358, 0.01887, 0.2357, 0.01899, 0.2008, 0.02551, 0.2005, 0.01887, 0.2357, 0.001151, 0.2357, 0.001298, 0.201, 0.01899, 0.2008, 0.04117, 0.2017, 0.03305, 0.2006, 0.03319, 0.1672, 0.0413, 0.1689, 0.03305, 0.2006, 0.02551, 0.2005, 0.02583, 0.1681, 0.03319, 0.1672, 0.02551, 0.2005, 0.01899, 0.2008, 0.01985, 0.1701, 0.02583, 0.1681, 0.01899, 0.2008, 0.001298, 0.201, 0.001423, 0.1712, 0.01985, 0.1701, 0.0413, 0.1689, 0.03319, 0.1672, 0.03342, 0.1383, 0.04142, 0.1387, 0.03319, 0.1672, 0.02583, 0.1681, 0.02643, 0.1417, 0.03342, 0.1383, 0.02583, 0.1681, 0.01985, 0.1701, 0.02103, 0.1464, 0.02643, 0.1417, 0.01985, 0.1701, 0.001423, 0.1712, 0.001518, 0.1489, 0.02103, 0.1464, 0.04142, 0.1387, 0.03342, 0.1383, 0.03382, 0.06095, 0.04173, 0.06098, 0.03342, 0.1383, 0.02643, 0.1417, 0.02704, 0.06091, 0.03382, 0.06095, 0.02643, 0.1417, 0.02103, 0.1464, 0.02195, 0.06089, 0.02704, 0.06091, 0.02103, 0.1464, 0.001518, 0.1489, 0.001578, 0.1347, 0.02195, 0.06089, 0.2793, 0.237, 0.2793, 0.2028, 0.2873, 0.2014, 0.2871, 0.237, 0.2793, 0.2028, 0.2793, 0.17, 0.2873, 0.1682, 0.2873, 0.2014, 0.2793, 0.17, 0.2792, 0.1397, 0.2872, 0.1396, 0.2873, 0.1682, 0.2792, 0.1397, 0.2792, 0.06186, 0.287, 0.06186, 0.2872, 0.1396, 0.2871, 0.237, 0.2873, 0.2014, 0.2949, 0.2014, 0.2946, 0.2371, 0.2873, 0.2014, 0.2873, 0.1682, 0.2947, 0.1691, 0.2949, 0.2014, 0.2873, 0.1682, 0.2872, 0.1396, 0.2942, 0.1428, 0.2947, 0.1691, 0.2872, 0.1396, 0.287, 0.06186, 0.2938, 0.06186, 0.2942, 0.1428, 0.2946, 0.2371, 0.2949, 0.2014, 0.3015, 0.2019, 0.3015, 0.2371, 0.2949, 0.2014, 0.2947, 0.1691, 0.3007, 0.1712, 0.3015, 0.2019, 0.2947, 0.1691, 0.2942, 0.1428, 0.2996, 0.1475, 0.3007, 0.1712, 0.2942, 0.1428, 0.2938, 0.06186, 0.2989, 0.06186, 0.2996, 0.1475, 0.3015, 0.2371, 0.3015, 0.2019, 0.3191, 0.2023, 0.3192, 0.2371, 0.3015, 0.2019, 0.3007, 0.1712, 0.3191, 0.1725, 0.3191, 0.2023, 0.3007, 0.1712, 0.2996, 0.1475, 0.3191, 0.1501, 0.3191, 0.1725, 0.2996, 0.1475, 0.2989, 0.06186, 0.3021, 0.06185, 0.3191, 0.1501, 0.6049, 0.9427, 0.6127, 0.9427, 0.613, 0.9543, 0.6049, 0.954, 0.6127, 0.9427, 0.6202, 0.9427, 0.6206, 0.9544, 0.613, 0.9543, 0.6202, 0.9427, 0.6271, 0.9427, 0.6271, 0.9543, 0.6206, 0.9544, 0.6271, 0.9427, 0.6448, 0.9428, 0.6448, 0.9543, 0.6271, 0.9543, 0.6049, 0.954, 0.613, 0.9543, 0.6131, 0.9654, 0.6049, 0.9648, 0.613, 0.9543, 0.6206, 0.9544, 0.6204, 0.9651, 0.6131, 0.9654, 0.6206, 0.9544, 0.6271, 0.9543, 0.6264, 0.9645, 0.6204, 0.9651, 0.6271, 0.9543, 0.6448, 0.9543, 0.6448, 0.9642, 0.6264, 0.9645, 0.6049, 0.9648, 0.6131, 0.9654, 0.613, 0.975, 0.605, 0.9749, 0.6131, 0.9654, 0.6204, 0.9651, 0.6199, 0.9739, 0.613, 0.975, 0.6204, 0.9651, 0.6264, 0.9645, 0.6253, 0.9723, 0.6199, 0.9739, 0.6264, 0.9645, 0.6448, 0.9642, 0.6448, 0.9716, 0.6253, 0.9723, 0.605, 0.9749, 0.613, 0.975, 0.6129, 1.001, 0.605, 1.001, 0.613, 0.975, 0.6199, 0.9739, 0.6197, 1.001, 0.6129, 1.001, 0.6199, 0.9739, 0.6253, 0.9723, 0.6248, 1.001, 0.6197, 1.001, 0.6253, 0.9723, 0.6448, 0.9716, 0.6448, 0.9762, 0.6248, 1.001, 0.2802, 0.2371, 0.28, 0.203, 0.2881, 0.2015, 0.288, 0.2371, 0.28, 0.203, 0.2799, 0.1702, 0.288, 0.1685, 0.2881, 0.2015, 0.2799, 0.1702, 0.2798, 0.1401, 0.2878, 0.14, 0.288, 0.1685, 0.2798, 0.1401, 0.2795, 0.06247, 0.2875, 0.06249, 0.2878, 0.14, 0.288, 0.2371, 0.2881, 0.2015, 0.2957, 0.2016, 0.2955, 0.2371, 0.2881, 0.2015, 0.288, 0.1685, 0.2954, 0.1694, 0.2957, 0.2016, 0.288, 0.1685, 0.2878, 0.14, 0.2948, 0.1432, 0.2954, 0.1694, 0.2878, 0.14, 0.2875, 0.06249, 0.2943, 0.06251, 0.2948, 0.1432, 0.2955, 0.2371, 0.2957, 0.2016, 0.3023, 0.2021, 0.3024, 0.2371, 0.2957, 0.2016, 0.2954, 0.1694, 0.3014, 0.1715, 0.3023, 0.2021, 0.2954, 0.1694, 0.2948, 0.1432, 0.3003, 0.1479, 0.3014, 0.1715, 0.2948, 0.1432, 0.2943, 0.06251, 0.2994, 0.06252, 0.3003, 0.1479, 0.3024, 0.2371, 0.3023, 0.2021, 0.32, 0.2025, 0.3202, 0.2372, 0.3023, 0.2021, 0.3014, 0.1715, 0.3199, 0.1728, 0.32, 0.2025, 0.3014, 0.1715, 0.3003, 0.1479, 0.3198, 0.1505, 0.3199, 0.1728, 0.3003, 0.1479, 0.2994, 0.06252, 0.3026, 0.06253, 0.3198, 0.1505, 0.3659, 0.942, 0.3659, 0.9533, 0.3579, 0.9537, 0.3581, 0.9419, 0.3659, 0.9533, 0.3659, 0.9642, 0.3579, 0.9647, 0.3579, 0.9537, 0.3659, 0.9642, 0.366, 0.9742, 0.358, 0.9742, 0.3579, 0.9647, 0.366, 0.9742, 0.366, 1.0, 0.3581, 0.9999, 0.358, 0.9742, 0.3581, 0.9419, 0.3579, 0.9537, 0.3503, 0.9537, 0.3507, 0.9419, 0.3579, 0.9537, 0.3579, 0.9647, 0.3505, 0.9644, 0.3503, 0.9537, 0.3579, 0.9647, 0.358, 0.9742, 0.351, 0.9731, 0.3505, 0.9644, 0.358, 0.9742, 0.3581, 0.9999, 0.3513, 0.9999, 0.351, 0.9731, 0.3507, 0.9419, 0.3503, 0.9537, 0.3437, 0.9535, 0.3438, 0.9419, 0.3503, 0.9537, 0.3505, 0.9644, 0.3445, 0.9637, 0.3437, 0.9535, 0.3505, 0.9644, 0.351, 0.9731, 0.3456, 0.9715, 0.3445, 0.9637, 0.351, 0.9731, 0.3513, 0.9999, 0.3462, 0.9999, 0.3456, 0.9715, 0.3438, 0.9419, 0.3437, 0.9535, 0.3261, 0.9534, 0.3261, 0.9418, 0.3437, 0.9535, 0.3445, 0.9637, 0.3261, 0.9632, 0.3261, 0.9534, 0.3445, 0.9637, 0.3456, 0.9715, 0.3261, 0.9706, 0.3261, 0.9632, 0.3456, 0.9715, 0.3462, 0.9999, 0.343, 0.9999, 0.3261, 0.9706, 0.04031, 0.2365, 0.03254, 0.2364, 0.03226, 0.2013, 0.04036, 0.2024, 0.03254, 0.2364, 0.02507, 0.2364, 0.02473, 0.2013, 0.03226, 0.2013, 0.02507, 0.2364, 0.01818, 0.2364, 0.01821, 0.2016, 0.02473, 0.2013, 0.01818, 0.2364, 0.0004656, 0.2363, 0.0005295, 0.2017, 0.01821, 0.2016, 0.04036, 0.2024, 0.03226, 0.2013, 0.03231, 0.168, 0.04041, 0.1697, 0.03226, 0.2013, 0.02473, 0.2013, 0.02497, 0.1689, 0.03231, 0.168, 0.02473, 0.2013, 0.01821, 0.2016, 0.01899, 0.1709, 0.02497, 0.1689, 0.01821, 0.2016, 0.0005295, 0.2017, 0.0005843, 0.172, 0.01899, 0.1709, 0.04041, 0.1697, 0.03231, 0.168, 0.03246, 0.1392, 0.04046, 0.1395, 0.03231, 0.168, 0.02497, 0.1689, 0.02549, 0.1425, 0.03246, 0.1392, 0.02497, 0.1689, 0.01899, 0.1709, 0.02011, 0.1473, 0.02549, 0.1425, 0.01899, 0.1709, 0.0005843, 0.172, 0.0006254, 0.1498, 0.02011, 0.1473, 0.04046, 0.1395, 0.03246, 0.1392, 0.03266, 0.06192, 0.04055, 0.06192, 0.03246, 0.1392, 0.02549, 0.1425, 0.02589, 0.06193, 0.03266, 0.06192, 0.02549, 0.1425, 0.02011, 0.1473, 0.02081, 0.06193, 0.02589, 0.06193, 0.02011, 0.1473, 0.0006254, 0.1498, 0.0006514, 0.1356, 0.02081, 0.06193, 0.04033, 0.3477, 0.0404, 0.3817, 0.03235, 0.3832, 0.03252, 0.3477, 0.0404, 0.3817, 0.04047, 0.4144, 0.03241, 0.4161, 0.03235, 0.3832, 0.04047, 0.4144, 0.04053, 0.4446, 0.03254, 0.4446, 0.03241, 0.4161, 0.04053, 0.4446, 0.0407, 0.522, 0.03274, 0.522, 0.03254, 0.4446, 0.03252, 0.3477, 0.03235, 0.3832, 0.0247, 0.3832, 0.02501, 0.3477, 0.03235, 0.3832, 0.03241, 0.4161, 0.02497, 0.4153, 0.0247, 0.3832, 0.03241, 0.4161, 0.03254, 0.4446, 0.02549, 0.4414, 0.02497, 0.4153, 0.03254, 0.4446, 0.03274, 0.522, 0.02593, 0.522, 0.02549, 0.4414, 0.02501, 0.3477, 0.0247, 0.3832, 0.01809, 0.3826, 0.01809, 0.3476, 0.0247, 0.3832, 0.02497, 0.4153, 0.01891, 0.4132, 0.01809, 0.3826, 0.02497, 0.4153, 0.02549, 0.4414, 0.02005, 0.4367, 0.01891, 0.4132, 0.02549, 0.4414, 0.02593, 0.522, 0.02081, 0.5219, 0.02005, 0.4367, 0.01809, 0.3476, 0.01809, 0.3826, 0.000363, 0.3822, 0.0002981, 0.3476, 0.01809, 0.3826, 0.01891, 0.4132, 0.0004186, 0.4118, 0.000363, 0.3822, 0.01891, 0.4132, 0.02005, 0.4367, 0.0004604, 0.4341, 0.0004186, 0.4118, 0.02005, 0.4367, 0.02081, 0.5219, 0.01756, 0.5219, 0.0004604, 0.4341, 0.04, 0.5936, 0.0322, 0.5937, 0.03186, 0.582, 0.04, 0.5823, 0.0322, 0.5937, 0.0247, 0.5937, 0.0243, 0.582, 0.03186, 0.582, 0.0247, 0.5937, 0.01778, 0.5937, 0.01776, 0.5821, 0.0243, 0.582, 0.01778, 0.5937, 0.0, 0.5938, 0.0, 0.5823, 0.01776, 0.5821, 0.04, 0.5823, 0.03186, 0.582, 0.03185, 0.5709, 0.03999, 0.5714, 0.03186, 0.582, 0.0243, 0.582, 0.02448, 0.5712, 0.03185, 0.5709, 0.0243, 0.582, 0.01776, 0.5821, 0.01848, 0.5719, 0.02448, 0.5712, 0.01776, 0.5821, 0.0, 0.5823, 0.0, 0.5724, 0.01848, 0.5719, 0.03999, 0.5714, 0.03185, 0.5709, 0.03196, 0.5613, 0.03998, 0.5614, 0.03185, 0.5709, 0.02448, 0.5712, 0.02496, 0.5625, 0.03196, 0.5613, 0.02448, 0.5712, 0.01848, 0.5719, 0.01956, 0.5641, 0.02496, 0.5625, 0.01848, 0.5719, 0.0, 0.5724, 0.0, 0.565, 0.01956, 0.5641, 0.03998, 0.5614, 0.03196, 0.5613, 0.03202, 0.5356, 0.03996, 0.5355, 0.03196, 0.5613, 0.02496, 0.5625, 0.02522, 0.5356, 0.03202, 0.5356, 0.02496, 0.5625, 0.01956, 0.5641, 0.02012, 0.5357, 0.02522, 0.5356, 0.01956, 0.5641, 0.0, 0.565, 0.0, 0.5603, 0.02012, 0.5357, 0.28, 0.3484, 0.2878, 0.3484, 0.2882, 0.3837, 0.2801, 0.3828, 0.2878, 0.3484, 0.2954, 0.3483, 0.2958, 0.3837, 0.2882, 0.3837, 0.2954, 0.3483, 0.3023, 0.3482, 0.3024, 0.3833, 0.2958, 0.3837, 0.3023, 0.3482, 0.3201, 0.3481, 0.3202, 0.383, 0.3024, 0.3833, 0.2801, 0.3828, 0.2882, 0.3837, 0.2883, 0.4173, 0.2801, 0.4158, 0.2882, 0.3837, 0.2958, 0.3837, 0.2957, 0.4164, 0.2883, 0.4173, 0.2958, 0.3837, 0.3024, 0.3833, 0.3017, 0.4142, 0.2957, 0.4164, 0.3024, 0.3833, 0.3202, 0.383, 0.3202, 0.4129, 0.3017, 0.4142, 0.2801, 0.4158, 0.2883, 0.4173, 0.2882, 0.4464, 0.2801, 0.4462, 0.2883, 0.4173, 0.2957, 0.4164, 0.2952, 0.4429, 0.2882, 0.4464, 0.2957, 0.4164, 0.3017, 0.4142, 0.3006, 0.4381, 0.2952, 0.4429, 0.3017, 0.4142, 0.3202, 0.4129, 0.3202, 0.4353, 0.3006, 0.4381, 0.2801, 0.4462, 0.2882, 0.4464, 0.2882, 0.5243, 0.2802, 0.5244, 0.2882, 0.4464, 0.2952, 0.4429, 0.295, 0.5242, 0.2882, 0.5243, 0.2952, 0.4429, 0.3006, 0.4381, 0.3002, 0.5241, 0.295, 0.5242, 0.3006, 0.4381, 0.3202, 0.4353, 0.3203, 0.4496, 0.3002, 0.5241, 0.2799, 0.3477, 0.2877, 0.3477, 0.288, 0.3827, 0.2798, 0.3817, 0.2877, 0.3477, 0.2952, 0.3477, 0.2955, 0.3828, 0.288, 0.3827, 0.2952, 0.3477, 0.3021, 0.3477, 0.302, 0.3825, 0.2955, 0.3828, 0.3021, 0.3477, 0.3198, 0.3477, 0.3197, 0.3823, 0.302, 0.3825, 0.2798, 0.3817, 0.288, 0.3827, 0.2879, 0.416, 0.2798, 0.4144, 0.288, 0.3827, 0.2955, 0.3828, 0.2952, 0.4151, 0.2879, 0.416, 0.2955, 0.3828, 0.302, 0.3825, 0.3012, 0.4131, 0.2952, 0.4151, 0.302, 0.3825, 0.3197, 0.3823, 0.3197, 0.4119, 0.3012, 0.4131, 0.2798, 0.4144, 0.2879, 0.416, 0.2877, 0.4447, 0.2797, 0.4445, 0.2879, 0.416, 0.2952, 0.4151, 0.2947, 0.4414, 0.2877, 0.4447, 0.2952, 0.4151, 0.3012, 0.4131, 0.3001, 0.4367, 0.2947, 0.4414, 0.3012, 0.4131, 0.3197, 0.4119, 0.3196, 0.4341, 0.3001, 0.4367, 0.2797, 0.4445, 0.2877, 0.4447, 0.2874, 0.5219, 0.2794, 0.5219, 0.2877, 0.4447, 0.2947, 0.4414, 0.2942, 0.5219, 0.2874, 0.5219, 0.2947, 0.4414, 0.3001, 0.4367, 0.2993, 0.5219, 0.2942, 0.5219, 0.3001, 0.4367, 0.3196, 0.4341, 0.3196, 0.4482, 0.2993, 0.5219, 0.03943, 0.3507, 0.03937, 0.3852, 0.0313, 0.3868, 0.03161, 0.3507, 0.03937, 0.3852, 0.03931, 0.4184, 0.03122, 0.4202, 0.0313, 0.3868, 0.03931, 0.4184, 0.03925, 0.449, 0.03124, 0.4492, 0.03122, 0.4202, 0.03925, 0.449, 0.03913, 0.5276, 0.03115, 0.5277, 0.03124, 0.4492, 0.03161, 0.3507, 0.0313, 0.3868, 0.02363, 0.3868, 0.02409, 0.3508, 0.0313, 0.3868, 0.03122, 0.4202, 0.02377, 0.4195, 0.02363, 0.3868, 0.03122, 0.4202, 0.03124, 0.4492, 0.02419, 0.446, 0.02377, 0.4195, 0.03124, 0.4492, 0.03115, 0.5277, 0.02431, 0.5278, 0.02419, 0.446, 0.02409, 0.3508, 0.02363, 0.3868, 0.01702, 0.3864, 0.01716, 0.3509, 0.02363, 0.3868, 0.02377, 0.4195, 0.01771, 0.4174, 0.01702, 0.3864, 0.02377, 0.4195, 0.02419, 0.446, 0.01876, 0.4413, 0.01771, 0.4174, 0.02419, 0.446, 0.02431, 0.5278, 0.01918, 0.5278, 0.01876, 0.4413, 0.01716, 0.3509, 0.01702, 0.3864, -0.0007346, 0.3862, -0.0006552, 0.351, 0.01702, 0.3864, 0.01771, 0.4174, -0.0008026, 0.4163, -0.0007346, 0.3862, 0.01771, 0.4174, 0.01876, 0.4413, -0.0008536, 0.4389, -0.0008026, 0.4163, 0.01876, 0.4413, 0.01918, 0.5278, 0.01593, 0.5279, -0.0008536, 0.4389, 0.04013, 0.9419, 0.04013, 0.9532, 0.03206, 0.9537, 0.03229, 0.9419, 0.04013, 0.9532, 0.04014, 0.9641, 0.03205, 0.9647, 0.03206, 0.9537, 0.04014, 0.9641, 0.04015, 0.9742, 0.03213, 0.9742, 0.03205, 0.9647, 0.04015, 0.9742, 0.04017, 1.0, 0.03219, 1.0, 0.03213, 0.9742, 0.03229, 0.9419, 0.03206, 0.9537, 0.02439, 0.9537, 0.02477, 0.9419, 0.03206, 0.9537, 0.03205, 0.9647, 0.02459, 0.9645, 0.02439, 0.9537, 0.03205, 0.9647, 0.03213, 0.9742, 0.02507, 0.9732, 0.02459, 0.9645, 0.03213, 0.9742, 0.03219, 1.0, 0.02536, 1.0, 0.02507, 0.9732, 0.02477, 0.9419, 0.02439, 0.9537, 0.01776, 0.9536, 0.01783, 0.9419, 0.02439, 0.9537, 0.02459, 0.9645, 0.01853, 0.9638, 0.01776, 0.9536, 0.02459, 0.9645, 0.02507, 0.9732, 0.01963, 0.9716, 0.01853, 0.9638, 0.02507, 0.9732, 0.02536, 1.0, 0.02023, 1.0, 0.01963, 0.9716, 0.01783, 0.9419, 0.01776, 0.9536, 0.0, 0.9535, 0.0, 0.942, 0.01776, 0.9536, 0.01853, 0.9638, 0.0, 0.9634, 0.0, 0.9535, 0.01853, 0.9638, 0.01963, 0.9716, 0.0, 0.9708, 0.0, 0.9634, 0.01963, 0.9716, 0.02023, 1.0, 0.01698, 1.0, 0.0, 0.9708, 0.2795, 0.3491, 0.2873, 0.3492, 0.2877, 0.3844, 0.2795, 0.3833, 0.2873, 0.3492, 0.2948, 0.3492, 0.2952, 0.3845, 0.2877, 0.3844, 0.2948, 0.3492, 0.3016, 0.3492, 0.3017, 0.3842, 0.2952, 0.3845, 0.3016, 0.3492, 0.3194, 0.3493, 0.3194, 0.3841, 0.3017, 0.3842, 0.2795, 0.3833, 0.2877, 0.3844, 0.2877, 0.4179, 0.2796, 0.4162, 0.2877, 0.3844, 0.2952, 0.3845, 0.2951, 0.4171, 0.2877, 0.4179, 0.2952, 0.3845, 0.3017, 0.3842, 0.301, 0.415, 0.2951, 0.4171, 0.3017, 0.3842, 0.3194, 0.3841, 0.3195, 0.4139, 0.301, 0.415, 0.2796, 0.4162, 0.2877, 0.4179, 0.2876, 0.4468, 0.2796, 0.4465, 0.2877, 0.4179, 0.2951, 0.4171, 0.2946, 0.4435, 0.2876, 0.4468, 0.2951, 0.4171, 0.301, 0.415, 0.3, 0.4388, 0.2946, 0.4435, 0.301, 0.415, 0.3195, 0.4139, 0.3195, 0.4363, 0.3, 0.4388, 0.2796, 0.4465, 0.2876, 0.4468, 0.2876, 0.5244, 0.2797, 0.5243, 0.2876, 0.4468, 0.2946, 0.4435, 0.2944, 0.5244, 0.2876, 0.5244, 0.2946, 0.4435, 0.3, 0.4388, 0.2995, 0.5244, 0.2944, 0.5244, 0.3, 0.4388, 0.3195, 0.4363, 0.3195, 0.4505, 0.2995, 0.5244, 0.04057, 0.3477, 0.04043, 0.3818, 0.0324, 0.3833, 0.03279, 0.3477, 0.04043, 0.3818, 0.0403, 0.4146, 0.03225, 0.4164, 0.0324, 0.3833, 0.0403, 0.4146, 0.04017, 0.4448, 0.03221, 0.4449, 0.03225, 0.4164, 0.04017, 0.4448, 0.03987, 0.5225, 0.03194, 0.5225, 0.03221, 0.4449, 0.03279, 0.3477, 0.0324, 0.3833, 0.02478, 0.3833, 0.0253, 0.3477, 0.0324, 0.3833, 0.03225, 0.4164, 0.02484, 0.4155, 0.02478, 0.3833, 0.03225, 0.4164, 0.03221, 0.4449, 0.0252, 0.4418, 0.02484, 0.4155, 0.03221, 0.4449, 0.03194, 0.5225, 0.02514, 0.5225, 0.0252, 0.4418, 0.0253, 0.3477, 0.02478, 0.3833, 0.01819, 0.3828, 0.01841, 0.3477, 0.02478, 0.3833, 0.02484, 0.4155, 0.01883, 0.4134, 0.01819, 0.3828, 0.02484, 0.4155, 0.0252, 0.4418, 0.01981, 0.437, 0.01883, 0.4134, 0.0252, 0.4418, 0.02514, 0.5225, 0.02004, 0.5225, 0.01981, 0.437, 0.01841, 0.3477, 0.01819, 0.3828, 0.0005303, 0.3824, 0.0006772, 0.3477, 0.01819, 0.3828, 0.01883, 0.4134, 0.0004044, 0.4122, 0.0005303, 0.3824, 0.01883, 0.4134, 0.01981, 0.437, 0.0003099, 0.4345, 0.0004044, 0.4122, 0.01981, 0.437, 0.02004, 0.5225, 0.01681, 0.5225, 0.0003099, 0.4345, 0.281, 0.9417, 0.2889, 0.9417, 0.2893, 0.9534, 0.2811, 0.953, 0.2889, 0.9417, 0.2964, 0.9417, 0.2968, 0.9534, 0.2893, 0.9534, 0.2964, 0.9417, 0.3033, 0.9416, 0.3034, 0.9533, 0.2968, 0.9534, 0.3033, 0.9416, 0.3212, 0.9416, 0.3212, 0.9532, 0.3034, 0.9533, 0.2811, 0.953, 0.2893, 0.9534, 0.2893, 0.9645, 0.2811, 0.964, 0.2893, 0.9534, 0.2968, 0.9534, 0.2967, 0.9642, 0.2893, 0.9645, 0.2968, 0.9534, 0.3034, 0.9533, 0.3027, 0.9635, 0.2967, 0.9642, 0.3034, 0.9533, 0.3212, 0.9532, 0.3213, 0.9631, 0.3027, 0.9635, 0.2811, 0.964, 0.2893, 0.9645, 0.2892, 0.9741, 0.2811, 0.974, 0.2893, 0.9645, 0.2967, 0.9642, 0.2962, 0.973, 0.2892, 0.9741, 0.2967, 0.9642, 0.3027, 0.9635, 0.3017, 0.9714, 0.2962, 0.973, 0.3027, 0.9635, 0.3213, 0.9631, 0.3213, 0.9705, 0.3017, 0.9714, 0.2811, 0.974, 0.2892, 0.9741, 0.2892, 0.9999, 0.2812, 0.9999, 0.2892, 0.9741, 0.2962, 0.973, 0.296, 0.9999, 0.2892, 0.9999, 0.2962, 0.973, 0.3017, 0.9714, 0.3012, 0.9999, 0.296, 0.9999, 0.3017, 0.9714, 0.3213, 0.9705, 0.3213, 0.9752, 0.3012, 0.9999, 0.04014, 0.3481, 0.04009, 0.3822, 0.03206, 0.3836, 0.03236, 0.3481, 0.04009, 0.3822, 0.04004, 0.4149, 0.032, 0.4166, 0.03206, 0.3836, 0.04004, 0.4149, 0.04, 0.4451, 0.03203, 0.4451, 0.032, 0.4166, 0.04, 0.4451, 0.0399, 0.5227, 0.03196, 0.5226, 0.03203, 0.4451, 0.03236, 0.3481, 0.03206, 0.3836, 0.02444, 0.3836, 0.02488, 0.3481, 0.03206, 0.3836, 0.032, 0.4166, 0.02459, 0.4158, 0.02444, 0.3836, 0.032, 0.4166, 0.03203, 0.4451, 0.02501, 0.4419, 0.02459, 0.4158, 0.03203, 0.4451, 0.03196, 0.5226, 0.02517, 0.5225, 0.02501, 0.4419, 0.02488, 0.3481, 0.02444, 0.3836, 0.01786, 0.3831, 0.01798, 0.348, 0.02444, 0.3836, 0.02459, 0.4158, 0.01856, 0.4136, 0.01786, 0.3831, 0.02459, 0.4158, 0.02501, 0.4419, 0.01961, 0.4372, 0.01856, 0.4136, 0.02501, 0.4419, 0.02517, 0.5225, 0.02006, 0.5225, 0.01961, 0.4372, 0.01798, 0.348, 0.01786, 0.3831, 0.0001957, 0.3826, 0.0002597, 0.348, 0.01786, 0.3831, 0.01856, 0.4136, 0.000141, 0.4123, 0.0001957, 0.3826, 0.01856, 0.4136, 0.01961, 0.4372, 9.989e-05, 0.4345, 0.000141, 0.4123, 0.01961, 0.4372, 0.02006, 0.5225, 0.01683, 0.5225, 9.989e-05, 0.4345, 0.2799, 0.5922, 0.2798, 0.5809, 0.2879, 0.5803, 0.2877, 0.5922, 0.2798, 0.5809, 0.2798, 0.5699, 0.2878, 0.5693, 0.2879, 0.5803, 0.2798, 0.5699, 0.2798, 0.5599, 0.2877, 0.5598, 0.2878, 0.5693, 0.2798, 0.5599, 0.2797, 0.534, 0.2876, 0.534, 0.2877, 0.5598, 0.2877, 0.5922, 0.2879, 0.5803, 0.2955, 0.5803, 0.2952, 0.5921, 0.2879, 0.5803, 0.2878, 0.5693, 0.2953, 0.5695, 0.2955, 0.5803, 0.2878, 0.5693, 0.2877, 0.5598, 0.2948, 0.5608, 0.2953, 0.5695, 0.2877, 0.5598, 0.2876, 0.534, 0.2944, 0.5339, 0.2948, 0.5608, 0.2952, 0.5921, 0.2955, 0.5803, 0.3021, 0.5804, 0.3021, 0.5921, 0.2955, 0.5803, 0.2953, 0.5695, 0.3013, 0.5702, 0.3021, 0.5804, 0.2953, 0.5695, 0.2948, 0.5608, 0.3002, 0.5623, 0.3013, 0.5702, 0.2948, 0.5608, 0.2944, 0.5339, 0.2995, 0.5339, 0.3002, 0.5623, 0.3021, 0.5921, 0.3021, 0.5804, 0.3198, 0.5804, 0.3199, 0.592, 0.3021, 0.5804, 0.3013, 0.5702, 0.3198, 0.5705, 0.3198, 0.5804, 0.3013, 0.5702, 0.3002, 0.5623, 0.3198, 0.5631, 0.3198, 0.5705, 0.3002, 0.5623, 0.2995, 0.5339, 0.3028, 0.5339, 0.3198, 0.5631, 0.2806, 0.3488, 0.2884, 0.3489, 0.2888, 0.384, 0.2807, 0.3829, 0.2884, 0.3489, 0.2959, 0.3489, 0.2964, 0.3841, 0.2888, 0.384, 0.2959, 0.3489, 0.3028, 0.3489, 0.303, 0.3838, 0.2964, 0.3841, 0.3028, 0.3489, 0.3206, 0.349, 0.3207, 0.3837, 0.303, 0.3838, 0.2807, 0.3829, 0.2888, 0.384, 0.289, 0.4173, 0.2808, 0.4156, 0.2888, 0.384, 0.2964, 0.3841, 0.2963, 0.4165, 0.289, 0.4173, 0.2964, 0.3841, 0.303, 0.3838, 0.3023, 0.4145, 0.2963, 0.4165, 0.303, 0.3838, 0.3207, 0.3837, 0.3208, 0.4134, 0.3023, 0.4145, 0.2808, 0.4156, 0.289, 0.4173, 0.289, 0.4461, 0.2809, 0.4458, 0.289, 0.4173, 0.2963, 0.4165, 0.296, 0.4429, 0.289, 0.4461, 0.2963, 0.4165, 0.3023, 0.4145, 0.3013, 0.4381, 0.296, 0.4429, 0.3023, 0.4145, 0.3208, 0.4134, 0.3209, 0.4357, 0.3013, 0.4381, 0.2809, 0.4458, 0.289, 0.4461, 0.2891, 0.5235, 0.2812, 0.5234, 0.289, 0.4461, 0.296, 0.4429, 0.2959, 0.5235, 0.2891, 0.5235, 0.296, 0.4429, 0.3013, 0.4381, 0.3011, 0.5235, 0.2959, 0.5235, 0.3013, 0.4381, 0.3209, 0.4357, 0.321, 0.4498, 0.3011, 0.5235, 0.2799, 0.2359, 0.03965, 0.2374, 0.03971, 0.2029, 0.2798, 0.2016, 0.2798, 0.2016, 0.03971, 0.2029, 0.03977, 0.1697, 0.2798, 0.1686, 0.2798, 0.1686, 0.03977, 0.1697, 0.03983, 0.1391, 0.2797, 0.1382, 0.2797, 0.1382, 0.03983, 0.1391, 0.03995, 0.06046, 0.2797, 0.05995, 0.3655, 0.5359, 0.6045, 0.5368, 0.6045, 0.5626, 0.3655, 0.5617, 0.3655, 0.5617, 0.6045, 0.5626, 0.6045, 0.5726, 0.3655, 0.5717, 0.3655, 0.5717, 0.6045, 0.5726, 0.6045, 0.5835, 0.3655, 0.5826, 0.3655, 0.5826, 0.6045, 0.5835, 0.6045, 0.5948, 0.3655, 0.5939, 0.3655, 0.5939, 0.3659, 0.942, 0.3581, 0.9419, 0.3578, 0.5939, 0.3578, 0.5939, 0.3581, 0.9419, 0.3507, 0.9419, 0.3503, 0.5939, 0.3503, 0.5939, 0.3507, 0.9419, 0.3438, 0.9419, 0.3434, 0.5938, 0.3434, 0.5938, 0.3438, 0.9419, 0.3261, 0.9418, 0.3257, 0.5938, 0.03973, 0.06189, 0.2795, 0.06247, 0.2798, 0.1401, 0.0399, 0.1394, 0.0399, 0.1394, 0.2798, 0.1401, 0.2799, 0.1702, 0.03996, 0.1695, 0.03996, 0.1695, 0.2799, 0.1702, 0.28, 0.203, 0.04003, 0.2022, 0.04003, 0.2022, 0.28, 0.203, 0.2802, 0.2371, 0.0401, 0.2362, 0.0401, 0.2362, 0.04033, 0.3477, 0.03252, 0.3477, 0.0323, 0.2362, 0.0323, 0.2362, 0.03252, 0.3477, 0.02501, 0.3477, 0.02479, 0.2361, 0.02479, 0.2361, 0.02501, 0.3477, 0.01809, 0.3476, 0.01787, 0.2361, 0.01787, 0.2361, 0.01809, 0.3476, 0.0002981, 0.3476, 8.89e-05, 0.236, 0.3199, 0.2356, 0.3201, 0.3481, 0.3023, 0.3482, 0.3021, 0.2357, 0.3021, 0.2357, 0.3023, 0.3482, 0.2954, 0.3483, 0.2952, 0.2358, 0.2952, 0.2358, 0.2954, 0.3483, 0.2878, 0.3484, 0.2877, 0.2358, 0.2877, 0.2358, 0.2878, 0.3484, 0.28, 0.3484, 0.2799, 0.2359, 0.2803, 0.2363, 0.04103, 0.2358, 0.04117, 0.2017, 0.2804, 0.2023, 0.2804, 0.2023, 0.04117, 0.2017, 0.0413, 0.1689, 0.2804, 0.1696, 0.2804, 0.1696, 0.0413, 0.1689, 0.04142, 0.1387, 0.2805, 0.1395, 0.2805, 0.1395, 0.04142, 0.1387, 0.04173, 0.06098, 0.2808, 0.06208, 0.6444, 0.595, 0.6448, 0.9428, 0.6271, 0.9427, 0.6267, 0.5949, 0.6267, 0.5949, 0.6271, 0.9427, 0.6202, 0.9427, 0.6198, 0.5949, 0.6198, 0.5949, 0.6202, 0.9427, 0.6127, 0.9427, 0.6123, 0.5948, 0.6123, 0.5948, 0.6127, 0.9427, 0.6049, 0.9427, 0.6045, 0.5948, 0.03965, 0.2374, 0.03943, 0.3507, 0.03161, 0.3507, 0.03184, 0.2374, 0.03184, 0.2374, 0.03161, 0.3507, 0.02409, 0.3508, 0.02432, 0.2375, 0.02432, 0.2375, 0.02409, 0.3508, 0.01716, 0.3509, 0.0174, 0.2375, 0.0174, 0.2375, 0.01716, 0.3509, -0.0006552, 0.351, -0.0003995, 0.2377, 0.3201, 0.2363, 0.3198, 0.3477, 0.3021, 0.3477, 0.3024, 0.2363, 0.3024, 0.2363, 0.3021, 0.3477, 0.2952, 0.3477, 0.2955, 0.2363, 0.2955, 0.2363, 0.2952, 0.3477, 0.2877, 0.3477, 0.288, 0.2363, 0.288, 0.2363, 0.2877, 0.3477, 0.2799, 0.3477, 0.2803, 0.2363, 0.2793, 0.237, 0.04031, 0.2365, 0.04036, 0.2024, 0.2793, 0.2028, 0.2793, 0.2028, 0.04036, 0.2024, 0.04041, 0.1697, 0.2793, 0.17, 0.2793, 0.17, 0.04041, 0.1697, 0.04046, 0.1395, 0.2792, 0.1397, 0.2792, 0.1397, 0.04046, 0.1395, 0.04055, 0.06192, 0.2792, 0.06186, 0.605, 1.001, 0.366, 1.0, 0.366, 0.9742, 0.605, 0.9749, 0.605, 0.9749, 0.366, 0.9742, 0.3659, 0.9642, 0.6049, 0.9648, 0.6049, 0.9648, 0.3659, 0.9642, 0.3659, 0.9533, 0.6049, 0.954, 0.6049, 0.954, 0.3659, 0.9533, 0.3659, 0.942, 0.6049, 0.9427, 0.04103, 0.2358, 0.04057, 0.3477, 0.03279, 0.3477, 0.03325, 0.2358, 0.03325, 0.2358, 0.03279, 0.3477, 0.0253, 0.3477, 0.02577, 0.2358, 0.02577, 0.2358, 0.0253, 0.3477, 0.01841, 0.3477, 0.01887, 0.2357, 0.01887, 0.2357, 0.01841, 0.3477, 0.0006772, 0.3477, 0.001151, 0.2357, 0.3192, 0.2371, 0.3194, 0.3493, 0.3016, 0.3492, 0.3015, 0.2371, 0.3015, 0.2371, 0.3016, 0.3492, 0.2948, 0.3492, 0.2946, 0.2371, 0.2946, 0.2371, 0.2948, 0.3492, 0.2873, 0.3492, 0.2871, 0.237, 0.2871, 0.237, 0.2873, 0.3492, 0.2795, 0.3491, 0.2793, 0.237, 0.04031, 0.2365, 0.04014, 0.3481, 0.03236, 0.3481, 0.03254, 0.2364, 0.03254, 0.2364, 0.03236, 0.3481, 0.02488, 0.3481, 0.02507, 0.2364, 0.02507, 0.2364, 0.02488, 0.3481, 0.01798, 0.348, 0.01818, 0.2364, 0.01818, 0.2364, 0.01798, 0.348, 0.0002597, 0.348, 0.0004656, 0.2363, 0.3202, 0.2372, 0.3206, 0.349, 0.3028, 0.3489, 0.3024, 0.2371, 0.3024, 0.2371, 0.3028, 0.3489, 0.2959, 0.3489, 0.2955, 0.2371, 0.2955, 0.2371, 0.2959, 0.3489, 0.2884, 0.3489, 0.288, 0.2371, 0.288, 0.2371, 0.2884, 0.3489, 0.2806, 0.3488, 0.2802, 0.2371, 0.04, 0.5936, 0.04013, 0.9419, 0.03229, 0.9419, 0.0322, 0.5937, 0.0322, 0.5937, 0.03229, 0.9419, 0.02477, 0.9419, 0.0247, 0.5937, 0.0247, 0.5937, 0.02477, 0.9419, 0.01783, 0.9419, 0.01778, 0.5937, 0.01778, 0.5937, 0.01783, 0.9419, 0.0, 0.942, 0.0, 0.5938, 0.2802, 0.5244, 0.03913, 0.5276, 0.03925, 0.449, 0.2801, 0.4462, 0.2801, 0.4462, 0.03925, 0.449, 0.03931, 0.4184, 0.2801, 0.4158, 0.2801, 0.4158, 0.03931, 0.4184, 0.03937, 0.3852, 0.2801, 0.3828, 0.2801, 0.3828, 0.03937, 0.3852, 0.03943, 0.3507, 0.28, 0.3484, 0.04033, 0.3477, 0.08037, 0.3479, 0.1204, 0.3481, 0.1604, 0.3483, 0.2005, 0.3485, 0.2405, 0.3486, 0.2806, 0.3488, 0.2807, 0.3829, 0.0404, 0.3817, 0.0404, 0.3817, 0.2807, 0.3829, 0.2808, 0.4156, 0.04047, 0.4144, 0.04047, 0.4144, 0.2808, 0.4156, 0.2809, 0.4458, 0.04053, 0.4446, 0.04053, 0.4446, 0.2809, 0.4458, 0.2812, 0.5234, 0.0407, 0.522, 0.03996, 0.5355, 0.2797, 0.534, 0.2798, 0.5599, 0.03998, 0.5614, 0.03998, 0.5614, 0.2798, 0.5599, 0.2798, 0.5699, 0.03999, 0.5714, 0.03999, 0.5714, 0.2798, 0.5699, 0.2798, 0.5809, 0.04, 0.5823, 0.04, 0.5823, 0.2798, 0.5809, 0.2799, 0.5922, 0.2399, 0.5924, 0.1999, 0.5927, 0.1599, 0.5929, 0.12, 0.5931, 0.07998, 0.5934, 0.04, 0.5936, 0.04013, 0.9419, 0.08028, 0.9419, 0.1204, 0.9418, 0.1606, 0.9418, 0.2007, 0.9418, 0.2409, 0.9417, 0.281, 0.9417, 0.2811, 0.953, 0.04013, 0.9532, 0.04013, 0.9532, 0.2811, 0.953, 0.2811, 0.964, 0.04014, 0.9641, 0.04014, 0.9641, 0.2811, 0.964, 0.2811, 0.974, 0.04015, 0.9742, 0.04015, 0.9742, 0.2811, 0.974, 0.2812, 0.9999, 0.04017, 1.0, 0.2794, 0.5219, 0.03987, 0.5225, 0.04017, 0.4448, 0.2797, 0.4445, 0.2797, 0.4445, 0.04017, 0.4448, 0.0403, 0.4146, 0.2798, 0.4144, 0.2798, 0.4144, 0.0403, 0.4146, 0.04043, 0.3818, 0.2798, 0.3817, 0.2798, 0.3817, 0.04043, 0.3818, 0.04057, 0.3477, 0.08046, 0.3477, 0.1204, 0.3477, 0.1603, 0.3477, 0.2002, 0.3477, 0.24, 0.3477, 0.2799, 0.3477, 0.281, 0.9417, 0.2799, 0.5922, 0.2877, 0.5922, 0.2889, 0.9417, 0.2889, 0.9417, 0.2877, 0.5922, 0.2952, 0.5921, 0.2964, 0.9417, 0.2964, 0.9417, 0.2952, 0.5921, 0.3021, 0.5921, 0.3033, 0.9416, 0.3033, 0.9416, 0.3021, 0.5921, 0.3199, 0.592, 0.3212, 0.9416, 0.2797, 0.5243, 0.0399, 0.5227, 0.04, 0.4451, 0.2796, 0.4465, 0.2796, 0.4465, 0.04, 0.4451, 0.04004, 0.4149, 0.2796, 0.4162, 0.2796, 0.4162, 0.04004, 0.4149, 0.04009, 0.3822, 0.2795, 0.3833, 0.2795, 0.3833, 0.04009, 0.3822, 0.04014, 0.3481, 0.2795, 0.3491, 0.3655, 0.5939, 0.6045, 0.5948, 0.6049, 0.9427, 0.3659, 0.942, 0.12, 0.5931, 0.07998, 0.5934, 0.07998, 0.5934, 0.12, 0.5931, 0.1999, 0.5927, 0.1599, 0.5929, 0.1599, 0.5929, 0.1999, 0.5927, 0.12, 0.5931, 0.1599, 0.5929, 0.1599, 0.5929, 0.12, 0.5931, 0.1999, 0.5927, 0.2399, 0.5924, 0.2399, 0.5924, 0.1999, 0.5927, 0.12, 0.5931, 0.07998, 0.5934, 0.07998, 0.5934, 0.12, 0.5931, 0.12, 0.5931, 0.12, 0.5931, 0.1599, 0.5929, 0.1599, 0.5929, 0.1999, 0.5927, 0.1599, 0.5929, 0.1599, 0.5929, 0.1999, 0.5927, 0.1999, 0.5927, 0.2399, 0.5924, 0.2399, 0.5924, 0.1999, 0.5927, 0.1999, 0.5927, 0.1999, 0.5927, 0.2399, 0.5924, 0.2399, 0.5924, 0.2005, 0.3485, 0.2405, 0.3486, 0.2405, 0.3486, 0.2005, 0.3485, 0.1204, 0.3481, 0.1604, 0.3483, 0.1604, 0.3483, 0.1204, 0.3481, 0.2005, 0.3485, 0.2005, 0.3485, 0.1604, 0.3483, 0.1604, 0.3483, 0.1204, 0.3481, 0.1204, 0.3481, 0.08037, 0.3479, 0.08037, 0.3479, 0.2399, 0.5924, 0.2399, 0.5924, 0.0, 0.0, 0.08037, 0.3479, 0.08037, 0.3479, 0.0, 0.0, 0.1204, 0.9418, 0.1204, 0.9418, 0.08028, 0.9419, 0.08028, 0.9419, 0.2007, 0.9418, 0.2409, 0.9417, 0.2409, 0.9417, 0.2007, 0.9418, 0.1204, 0.9418, 0.1606, 0.9418, 0.1606, 0.9418, 0.1204, 0.9418, 0.2007, 0.9418, 0.2007, 0.9418, 0.1606, 0.9418, 0.1606, 0.9418, 0.2002, 0.3477, 0.2002, 0.3477, 0.1603, 0.3477, 0.1603, 0.3477, 0.1204, 0.3477, 0.1204, 0.3477, 0.08046, 0.3477, 0.08046, 0.3477, 0.2002, 0.3477, 0.24, 0.3477, 0.24, 0.3477, 0.2002, 0.3477, 0.1204, 0.3477, 0.1603, 0.3477, 0.1603, 0.3477, 0.1204, 0.3477, 0.0, 0.0, 0.24, 0.3477, 0.24, 0.3477, 0.08046, 0.3477, 0.08046, 0.3477, 0.0, 0.0])
me_cube.materials.append(mat_material)
me_cube.use_remesh_preserve_volume = False
me_cube.use_remesh_preserve_attributes = False
me_cube.use_mirror_vertex_groups = False
me_cube.update()

# ---- objects
ob_cube = bpy.data.objects.new('Cube', me_cube)
ob_lamp = bpy.data.objects.new('Lamp', light_lamp)
ob_camera = bpy.data.objects.new('Camera', cam_camera)

# ---- transforms, parenting, visibility, modifiers, constraints
ob_cube.location = (0.0, 0.0, 0.0)
ob_cube.lock_rotations_4d = False
ob_cube.empty_display_type = 'ARROWS'
ob_cube.lineart.crease_threshold = 0.0
ob_lamp.location = (4.076, 1.005, 5.904)
ob_lamp.rotation_euler = (0.6503, 0.05522, 1.866)
ob_lamp.lock_rotations_4d = False
ob_lamp.empty_display_type = 'ARROWS'
ob_lamp.color = (0.0, 0.0, 0.0, 0.0)
ob_lamp.lineart.crease_threshold = 0.0
ob_camera.location = (7.481, -6.508, 5.344)
ob_camera.rotation_euler = (1.109, 0.01082, 0.8149)
ob_camera.lock_rotations_4d = False
ob_camera.empty_display_type = 'ARROWS'
ob_camera.color = (0.0, 0.0, 0.0, 0.0)
ob_camera.display_type = 'WIRE'
ob_camera.lineart.crease_threshold = 0.0

# ---- collection membership
col_collection_1.objects.link(ob_cube)
col_collection_1.objects.link(ob_lamp)
col_collection_1.objects.link(ob_camera)

# ---- scene / render settings (as saved in the file)
scene.camera = ob_camera
scene.frame_start = 1; scene.frame_end = 250; scene.frame_set(1)
scene.render.engine = 'BLENDER_EEVEE_NEXT'
scene.render.resolution_percentage = 50
scene.render.dither_intensity = 0.0
scene.cycles.use_denoising = False
scene.cycles.samples = 128
scene.cycles.sampling_pattern = 'TABULATED_SOBOL'
scene.cycles.light_sampling_threshold = 0.0
scene.cycles.use_adaptive_sampling = False
scene.cycles.use_light_tree = False
scene.cycles.blur_glossy = 0.0
scene.cycles.sample_clamp_indirect = 0.0
scene.view_settings.view_transform = 'Standard'
bpy.context.view_layer.update()
